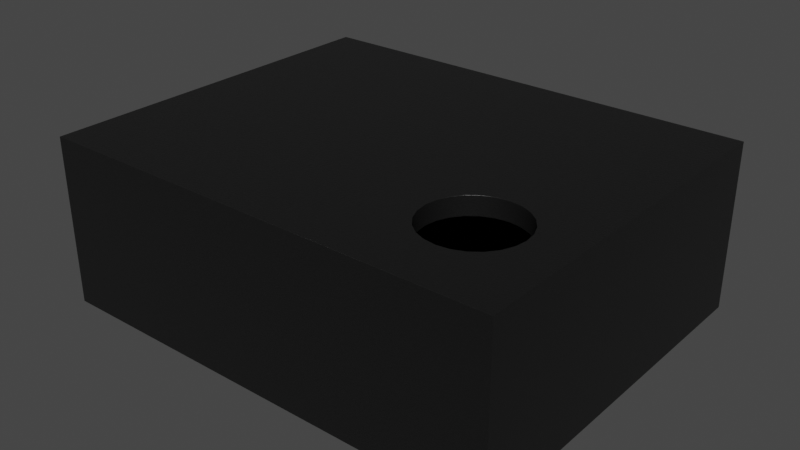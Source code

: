 # Source: LGA-8_2x2.5mm.blend  (saved by Blender 3.2.14; exported with 4.5.12 LTS)
import bpy
from mathutils import Matrix  # noqa: F401  (used for matrix-valued properties, if any)

bpy.ops.wm.read_factory_settings(use_empty=True)
scene = bpy.context.scene
scene.name = 'Scene'

# ---- collections
col_collection = bpy.data.collections.new('Collection'); scene.collection.children.link(col_collection)

# ---- materials (node trees are filled in below, after node groups)
mat_plastic_chip = bpy.data.materials.new('plastic_chip')
mat_plastic_chip.use_transparent_shadow = False
mat_plastic_chip.preview_render_type = 'CUBE'
mat_white_markings = bpy.data.materials.new('white_markings')
mat_white_markings.use_transparent_shadow = False
mat_white_markings.preview_render_type = 'FLAT'
mat_composite_darkgreen_1 = bpy.data.materials.new('composite_darkgreen_1')
mat_composite_darkgreen_1.alpha_threshold = 0.0
mat_composite_darkgreen_1.use_transparent_shadow = False
mat_composite_darkgreen_1.preview_render_type = 'CUBE'
mat_composite_darkgreen_1.use_preview_world = True
mat_composite_darkgreen_1.roughness = 0.5
mat_metal_goldpins_1 = bpy.data.materials.new('metal_goldpins_1')
mat_metal_goldpins_1.alpha_threshold = 0.0
mat_metal_goldpins_1.use_transparent_shadow = False
mat_metal_goldpins_1.preview_render_type = 'CUBE'
mat_metal_goldpins_1.diffuse_color = (0.5, 0.4018, 0.08046, 1.0)
mat_metal_goldpins_1.specular_color = (0.01, 0.05, 0.01)
mat_metal_goldpins_1.roughness = 0.5

# ---- material node trees
mat_plastic_chip.use_nodes = True; mat_plastic_chip.node_tree.nodes.clear()
_N = mat_plastic_chip.node_tree.nodes; _L = mat_plastic_chip.node_tree.links
n0 = _N.new('ShaderNodeBsdfPrincipled'); n0.name = 'Principled BSDF'; n0.location = (10, 300)
n0.distribution = 'GGX'
n0.subsurface_method = 'BURLEY'
n0.inputs[0].default_value = (0.009312, 0.009312, 0.009312, 1.0)
n0.inputs[1].default_value = 0.1372
n0.inputs[2].default_value = 0.3706
n0.inputs[3].default_value = 1.45
n0.inputs[27].default_value = (0.0, 0.0, 0.0, 1.0)
n0.inputs[28].default_value = 1.0
n1 = _N.new('ShaderNodeOutputMaterial'); n1.name = 'Material Output'; n1.location = (300, 300)
n2 = _N.new('ShaderNodeTexNoise'); n2.name = 'Noise Texture'; n2.location = (-893, 54)
n2.inputs[2].default_value = 200.0
n2.inputs[3].default_value = 3.6
n2.inputs[4].default_value = 0.8375
n3 = _N.new('ShaderNodeBump'); n3.name = 'Bump'; n3.location = (-604, -53)
n3.inputs[0].default_value = 0.08
n3.inputs[1].default_value = 1.0
n3.inputs[2].default_value = 1.0
_L.new(n0.outputs[0], n1.inputs[0])
_L.new(n2.outputs[0], n3.inputs[3])
_L.new(n3.outputs[0], n0.inputs[5])
n1.is_active_output = True
mat_white_markings.use_nodes = True; mat_white_markings.node_tree.nodes.clear()
_N = mat_white_markings.node_tree.nodes; _L = mat_white_markings.node_tree.links
n0 = _N.new('ShaderNodeOutputMaterial'); n0.name = 'Material Output'; n0.location = (300, 300)
n1 = _N.new('ShaderNodeBsdfPrincipled'); n1.name = 'Principled BSDF'; n1.location = (-34, 272)
n1.distribution = 'GGX'
n1.subsurface_method = 'BURLEY'
n1.inputs[1].default_value = 0.02
n1.inputs[2].default_value = 0.4636
n1.inputs[3].default_value = 1.4
n1.inputs[8].default_value = 1.0
n1.inputs[10].default_value = 0.3682
n1.inputs[13].default_value = 0.6591
n1.inputs[18].default_value = 0.2318
n1.inputs[20].default_value = 0.6709
n1.inputs[24].default_value = 0.1191
n1.inputs[27].default_value = (0.0, 0.0, 0.0, 1.0)
n1.inputs[28].default_value = 1.0
n2 = _N.new('ShaderNodeMapping'); n2.name = 'Mapping'; n2.location = (-1010, 265)
n2.inputs[3].default_value = (3.0, 1.0, 1.0)
n3 = _N.new('ShaderNodeTexCoord'); n3.name = 'Texture Coordinate'; n3.location = (-1250, 180)
n4 = _N.new('ShaderNodeBump'); n4.name = 'Bump'; n4.location = (-376, -99)
n4.inputs[0].default_value = 0.05
n4.inputs[1].default_value = 1.0
n4.inputs[2].default_value = 1.0
n5 = _N.new('ShaderNodeTexNoise'); n5.name = 'Noise Texture'; n5.location = (-662, 176)
n5.inputs[2].default_value = 88.0
n5.inputs[3].default_value = 10.8
n5.inputs[4].default_value = 0.9167
n5.inputs[8].default_value = 1.6
n6 = _N.new('ShaderNodeValToRGB'); n6.name = 'ColorRamp'; n6.location = (-354, 186)
while len(n6.color_ramp.elements) > 1: n6.color_ramp.elements.remove(n6.color_ramp.elements[-1])
n6.color_ramp.elements[0].position = 0.0; n6.color_ramp.elements[0].color = (0.2596, 0.2596, 0.2596, 1.0)
_e = n6.color_ramp.elements.new(1.0); _e.color = (0.6303, 0.6303, 0.6303, 1.0)
n7 = _N.new('ShaderNodeMix'); n7.name = 'Mix'; n7.location = (-204, 152)
n7.data_type = 'RGBA'
n7.inputs[0].default_value = 0.3682
n7.inputs[7].default_value = (0.2525, 0.2525, 0.2525, 1.0)
_L.new(n5.outputs[0], n6.inputs[0])
_L.new(n1.outputs[0], n0.inputs[0])
_L.new(n3.outputs[2], n2.inputs[0])
_L.new(n2.outputs[0], n5.inputs[0])
_L.new(n5.outputs[0], n4.inputs[3])
_L.new(n4.outputs[0], n1.inputs[5])
_L.new(n6.outputs[0], n7.inputs[6])
_L.new(n7.outputs[2], n1.inputs[0])
n0.is_active_output = True
mat_composite_darkgreen_1.use_nodes = True; mat_composite_darkgreen_1.node_tree.nodes.clear()
_N = mat_composite_darkgreen_1.node_tree.nodes; _L = mat_composite_darkgreen_1.node_tree.links
n0 = _N.new('ShaderNodeOutputMaterial'); n0.name = 'Material Output'; n0.location = (300, 300)
n1 = _N.new('ShaderNodeMapping'); n1.name = 'Mapping'; n1.location = (-1497, 154)
n1.inputs[3].default_value = (10.0, 10.0, 10.0)
n2 = _N.new('ShaderNodeMath'); n2.name = 'Math.001'; n2.location = (-901, 22)
n2.operation = 'MULTIPLY'
n2.inputs[1].default_value = 0.2
n2.inputs[2].default_value = 0.0
n3 = _N.new('ShaderNodeTexNoise'); n3.name = 'Noise Texture.004'; n3.location = (-996, -132)
n3.inputs[3].default_value = 5.0
n4 = _N.new('ShaderNodeBrightContrast'); n4.name = 'Bright/Contrast'; n4.location = (-795, -173)
n4.inputs[2].default_value = 0.5
n5 = _N.new('ShaderNodeTexCoord'); n5.name = 'Texture Coordinate'; n5.location = (-1748, 56)
n6 = _N.new('ShaderNodeTexNoise'); n6.name = 'Noise Texture.001'; n6.location = (-1099, 56)
n6.inputs[2].default_value = 20.0
n6.inputs[3].default_value = 1.0
n7 = _N.new('ShaderNodeMath'); n7.name = 'Math.004'; n7.location = (-360, 24)
n7.operation = 'MULTIPLY'
n7.inputs[2].default_value = 0.0
n8 = _N.new('ShaderNodeMath'); n8.name = 'Math'; n8.location = (-744, 69)
n8.inputs[1].default_value = 25.0
n8.inputs[2].default_value = 0.0
n9 = _N.new('ShaderNodeTexNoise'); n9.name = 'Noise Texture'; n9.location = (-580, 176)
n9.inputs[3].default_value = 6.0
n9.inputs[8].default_value = 0.5
n10 = _N.new('ShaderNodeMath'); n10.name = 'Math.005'; n10.location = (-137, 98)
n10.inputs[1].default_value = 0.45
n10.inputs[2].default_value = 0.0
n11 = _N.new('ShaderNodeBsdfPrincipled'); n11.name = 'Principled BSDF'; n11.location = (83, 348)
n11.width = 150
n11.subsurface_method = 'BURLEY'
n11.inputs[0].default_value = (0.003455, 0.02907, 0.00459, 1.0)
n11.inputs[2].default_value = 0.3154
n11.inputs[3].default_value = 1.45
n11.inputs[4].default_value = 0.9538
n11.inputs[8].default_value = 1.0
n11.inputs[9].default_value = (1.0, 1.0, 1.0)
n11.inputs[10].default_value = 0.01
n11.inputs[18].default_value = 0.06538
n11.inputs[19].default_value = 0.1423
n11.inputs[27].default_value = (0.0, 0.0, 0.0, 1.0)
n11.inputs[28].default_value = 1.0
_L.new(n5.outputs[0], n1.inputs[0])
_L.new(n9.outputs[0], n7.inputs[0])
_L.new(n6.outputs[0], n2.inputs[0])
_L.new(n2.outputs[0], n8.inputs[0])
_L.new(n1.outputs[0], n9.inputs[0])
_L.new(n1.outputs[0], n6.inputs[0])
_L.new(n7.outputs[0], n10.inputs[0])
_L.new(n3.outputs[0], n4.inputs[0])
_L.new(n4.outputs[0], n7.inputs[1])
_L.new(n8.outputs[0], n9.inputs[2])
_L.new(n11.outputs[0], n0.inputs[0])
n0.is_active_output = True
mat_metal_goldpins_1.use_nodes = True; mat_metal_goldpins_1.node_tree.nodes.clear()
_N = mat_metal_goldpins_1.node_tree.nodes; _L = mat_metal_goldpins_1.node_tree.links
n0 = _N.new('ShaderNodeOutputMaterial'); n0.name = 'Material Output'; n0.location = (398, 300)
n1 = _N.new('ShaderNodeBsdfPrincipled'); n1.name = 'Principled BSDF'; n1.location = (108, 300)
n1.distribution = 'GGX'
n1.subsurface_method = 'BURLEY'
n1.inputs[1].default_value = 1.0
n1.inputs[2].default_value = 0.1841
n1.inputs[3].default_value = 1.45
n1.inputs[8].default_value = 1.0
n1.inputs[10].default_value = 0.02727
n1.inputs[13].default_value = 0.475
n1.inputs[20].default_value = 0.2891
n1.inputs[24].default_value = 0.03545
n1.inputs[27].default_value = (0.0, 0.0, 0.0, 1.0)
n1.inputs[28].default_value = 1.0
n2 = _N.new('ShaderNodeMapping'); n2.name = 'Mapping'; n2.location = (-783, 233)
n2.vector_type = 'VECTOR'
n2.inputs[3].default_value = (29.8, 40.0, 1.0)
n3 = _N.new('ShaderNodeTexCoord'); n3.name = 'Texture Coordinate'; n3.location = (-1071, 295)
n4 = _N.new('ShaderNodeTexNoise'); n4.name = 'Noise Texture'; n4.location = (-553, 188)
n4.inputs[3].default_value = 13.2
n4.inputs[4].default_value = 0.8833
n4.inputs[8].default_value = 4.0
n5 = _N.new('ShaderNodeValToRGB'); n5.name = 'ColorRamp'; n5.location = (-286, 264)
while len(n5.color_ramp.elements) > 1: n5.color_ramp.elements.remove(n5.color_ramp.elements[-1])
n5.color_ramp.elements[0].position = 0.3295; n5.color_ramp.elements[0].color = (0.9756, 0.7616, 0.4151, 1.0)
_e = n5.color_ramp.elements.new(0.8); _e.color = (0.2997, 0.2211, 0.05513, 1.0)
n6 = _N.new('ShaderNodeMix'); n6.name = 'Mix'; n6.location = (-62, 180)
n6.data_type = 'RGBA'
n6.inputs[0].default_value = 0.02727
n6.inputs[7].default_value = (0.5518, 0.2626, 0.03915, 1.0)
_L.new(n1.outputs[0], n0.inputs[0])
_L.new(n2.outputs[0], n4.inputs[0])
_L.new(n3.outputs[0], n2.inputs[0])
_L.new(n4.outputs[0], n5.inputs[0])
_L.new(n5.outputs[0], n6.inputs[6])
_L.new(n6.outputs[2], n1.inputs[0])
n0.is_active_output = True

# ---- world
world_world = bpy.data.worlds.new('World'); scene.world = world_world
world_world.use_nodes = True; world_world.node_tree.nodes.clear()
_N = world_world.node_tree.nodes; _L = world_world.node_tree.links
n0 = _N.new('ShaderNodeOutputWorld'); n0.name = 'World Output'; n0.location = (300, 300)
n1 = _N.new('ShaderNodeBackground'); n1.name = 'Background'; n1.location = (10, 300)
n1.inputs[0].default_value = (0.05088, 0.05088, 0.05088, 1.0)
_L.new(n1.outputs[0], n0.inputs[0])
n0.is_active_output = True
world_world.color = (0.05088, 0.05088, 0.05088)
world_world.use_sun_shadow = False
world_world.sun_shadow_jitter_overblur = 0.0

# ---- meshes
me_shape_9_indexedfaceset = bpy.data.meshes.new('SHAPE_9_IndexedFaceSet')
me_shape_9_indexedfaceset.from_pydata([(0.3751, 0.1147, -0.315), (0.28, 0.08921, -0.315), (0.2563, 0.09904, -0.315), (0.2359, 0.1147, -0.315), (0.3055, 0.08585, -0.3543), (0.28, 0.08921, -0.3543), (0.2359, 0.1147, -0.3543), (0.2104, 0.1588, -0.3543), (-0.374, -0.1378, -4.47e-08), (-0.45, -0.1378, -4.47e-08), (-0.45, -0.1378, -0.003937), (-0.4222, -0.1656, -0.003937), (-0.412, -0.167, -0.003937), (-0.3923, -0.1617, -0.003937), (-0.3842, -0.1554, -0.003937), (-0.3779, -0.1473, -0.003937), (0.4921, -0.3937, -0.3543), (0.2202, 0.2335, -0.3543), (0.2359, 0.2539, -0.3543), (0.28, 0.2793, -0.3543), (0.3055, 0.2827, -0.3543), (0.3751, 0.2539, -0.3543), (0.4005, 0.2098, -0.3543), (0.4039, 0.1843, -0.3543), (0.4005, 0.1588, -0.3543), (0.3907, 0.1351, -0.3543), (0.3751, 0.1147, -0.3543), (0.3547, 0.09904, -0.3543), (0.3309, 0.08921, -0.3543), (0.2563, 0.09904, -0.3543), (0.2202, 0.1351, -0.3543), (0.2563, 0.2695, -0.315), (0.28, 0.2793, -0.315), (0.207, 0.1843, -0.3543), (0.2104, 0.2098, -0.3543), (0.2563, 0.2695, -0.3543), (0.3309, 0.2793, -0.3543), (0.3547, 0.2695, -0.3543), (0.3907, 0.2335, -0.3543), (-0.4921, 0.3937, -0.3543), (0.4921, 0.3937, -4.47e-08), (0.4921, 0.3937, -0.3543), (0.4921, -0.3937, -4.47e-08), (-0.4921, 0.3937, -4.47e-08), (-0.4921, -0.3937, -0.3543), (0.4528, 0.3543, -0.315), (0.4039, 0.1843, -0.315), (0.4005, 0.1588, -0.315), (0.3907, 0.1351, -0.315), (0.3547, 0.09904, -0.315), (0.3309, 0.08921, -0.315), (0.3055, 0.08585, -0.315), (0.2202, 0.1351, -0.315), (0.2104, 0.1588, -0.315), (0.207, 0.1843, -0.315), (0.2104, 0.2098, -0.315), (0.2202, 0.2335, -0.315), (0.2359, 0.2539, -0.315), (0.3055, 0.2827, -0.315), (0.3309, 0.2793, -0.315), (0.3547, 0.2695, -0.315), (0.3751, 0.2539, -0.315), (0.3907, 0.2335, -0.315), (0.4005, 0.2098, -0.315), (0.4528, -0.3543, -0.05906), (0.4528, -0.3543, -0.315), (-0.4528, -0.3543, -0.05906), (-0.4528, 0.3543, -0.315), (-0.4528, -0.3543, -0.315), (0.4528, 0.3543, -0.05906), (-0.4528, 0.3543, -0.05906), (0.2559, -0.189, -0.05906), (0.4134, -0.189, -0.05906), (0.4134, -0.2756, -0.05906), (0.2559, -0.3346, -0.05906), (0.2559, -0.2756, -0.05906), (0.4134, -0.01575, -0.05906), (0.4134, -0.0748, -0.05906), (0.4134, -0.1024, -0.05906), (0.4134, -0.1614, -0.05906), (0.2559, -0.1614, -0.05906), (0.2559, 0.07087, -0.05906), (-0.4921, -0.3937, -4.47e-08), (0.4528, -0.3543, -4.47e-08), (0.05906, -0.3543, -4.47e-08), (0.05906, -0.2165, -4.47e-08), (-0.3779, -0.1473, -4.47e-08), (-0.3842, -0.1554, -4.47e-08), (-0.3923, -0.1617, -4.47e-08), (-0.4018, -0.1656, -4.47e-08), (-0.412, -0.167, -4.47e-08), (-0.4222, -0.1656, -4.47e-08), (-0.4317, -0.1617, -4.47e-08), (-0.4398, -0.1554, -4.47e-08), (-0.4461, -0.1473, -4.47e-08), (-0.45, -0.1174, -4.47e-08), (-0.4461, -0.1079, -4.47e-08), (-0.4317, -0.0935, -4.47e-08), (-0.4222, -0.08957, -4.47e-08), (-0.412, -0.08822, -4.47e-08), (-0.3923, -0.0935, -4.47e-08), (-0.374, -0.1174, -4.47e-08), (-0.4528, -0.3543, -4.47e-08), (-0.4528, -0.2165, -4.47e-08), (-0.315, 0.2165, -4.47e-08), (-0.315, 0.3543, -4.47e-08), (0.05906, 0.2165, -4.47e-08), (0.05906, 0.3543, -4.47e-08), (-0.05906, 0.3543, -4.47e-08), (0.2559, 0.2756, -0.07874), (0.2559, 0.2756, -0.05906), (0.2559, 0.3346, -0.07874), (0.4134, 0.2756, -0.07874), (0.4134, 0.2756, -0.05906), (0.4134, 0.3346, -0.07874), (0.4134, 0.3346, -0.05906), (0.2559, 0.3346, -0.05906), (0.2559, 0.185, -0.05906), (0.2559, 0.2441, -0.05906), (0.4134, 0.185, -0.05906), (0.2559, 0.185, -0.07874), (0.4134, 0.2441, -0.07874), (0.4134, 0.2441, -0.05906), (0.2559, 0.2441, -0.07874), (0.2559, 0.09843, -0.07874), (0.2559, 0.09843, -0.05906), (0.4134, 0.09843, -0.07874), (0.4134, 0.09843, -0.05906), (0.2559, 0.1575, -0.05906), (0.2559, 0.1575, -0.07874), (0.4134, 0.1575, -0.05906), (0.2559, -0.248, -0.05906), (0.2559, -0.189, -0.07874), (0.4134, -0.248, -0.05906), (0.4134, -0.248, -0.07874), (0.4134, -0.3346, -0.07874), (0.2559, -0.3346, -0.07874), (0.4134, -0.3346, -0.05906), (0.2559, -0.0748, -0.05906), (0.2559, -0.01575, -0.05906), (0.4134, -0.0748, -0.07874), (0.2559, -0.1024, -0.07874), (0.2559, -0.1024, -0.05906), (0.4134, -0.1024, -0.07874), (0.4134, 0.07087, -0.05906), (0.4134, 0.07087, -0.07874), (0.2559, 0.01181, -0.07874), (0.2559, 0.01181, -0.05906), (0.2559, 0.07087, -0.07874), (0.4134, 0.01181, -0.05906), (0.4528, 0.2165, -4.47e-08), (0.4528, 0.3543, -4.47e-08), (0.4528, 0.3543, 0.001572), (0.315, 0.3543, 0.001572), (0.315, 0.3543, -4.47e-08), (0.315, 0.2165, -4.47e-08), (0.315, -0.2165, -4.47e-08), (0.315, -0.3543, -4.47e-08), (0.315, -0.3543, 0.001572), (0.4528, -0.2165, -4.47e-08), (0.4528, -0.2165, 0.001572), (0.315, -0.2165, 0.001572), (0.05906, -0.3543, 0.001572), (0.1969, -0.3543, -4.47e-08), (0.1969, -0.2165, -4.47e-08), (0.1969, -0.2165, 0.001572), (-0.4514, -0.1276, -4.47e-08), (-0.4398, -0.09976, -4.47e-08), (-0.4018, -0.08957, -4.47e-08), (-0.3842, -0.09976, -4.47e-08), (-0.3779, -0.1079, -4.47e-08), (-0.3726, -0.1276, -4.47e-08), (-0.374, -0.1174, -0.003937), (-0.3779, -0.1079, -0.003937), (-0.3842, -0.09976, -0.003937), (-0.4018, -0.08957, -0.003937), (-0.412, -0.08822, -0.003937), (-0.4222, -0.08957, -0.003937), (-0.4317, -0.0935, -0.003937), (-0.4514, -0.1276, -0.003937), (-0.05906, -0.3543, -4.47e-08), (-0.05906, -0.2165, -4.47e-08), (-0.05906, -0.2165, 0.001572), (-0.1969, -0.2165, -4.47e-08), (-0.1969, -0.3543, -4.47e-08), (-0.1969, -0.3543, 0.001572), (-0.4528, -0.3543, 0.001572), (-0.315, -0.3543, -4.47e-08), (-0.315, -0.3543, 0.001572), (-0.315, -0.2165, -4.47e-08), (-0.315, -0.2165, 0.001572), (-0.4528, -0.2165, 0.001572), (-0.4528, 0.3543, 0.001572), (-0.4528, 0.2165, -4.47e-08), (-0.4528, 0.2165, 0.001572), (-0.315, 0.2165, 0.001572), (-0.4528, 0.3543, -4.47e-08), (0.05906, 0.2165, 0.001572), (0.1969, 0.2165, -4.47e-08), (0.1969, 0.3543, -4.47e-08), (0.1969, 0.3543, 0.001572), (0.05906, 0.3543, 0.001572), (-0.1969, 0.2165, -4.47e-08), (-0.05906, 0.2165, 0.001572), (-0.05906, 0.2165, -4.47e-08), (-0.1969, 0.3543, 0.001572), (-0.1969, 0.3543, -4.47e-08), (0.4134, 0.185, -0.07874), (0.4134, 0.1575, -0.07874), (0.4134, -0.189, -0.07874), (0.2559, -0.248, -0.07874), (0.4134, -0.2756, -0.07874), (0.2559, -0.2756, -0.07874), (0.4134, -0.01575, -0.07874), (0.2559, -0.0748, -0.07874), (0.2559, -0.01575, -0.07874), (0.4134, -0.1614, -0.07874), (0.2559, -0.1614, -0.07874), (0.4134, 0.01181, -0.07874), (0.4528, 0.2165, 0.001572), (0.315, 0.2165, 0.001572), (0.4528, -0.3543, 0.001572), (0.1969, -0.3543, 0.001572), (0.05906, -0.2165, 0.001572), (-0.4461, -0.1473, -0.003937), (-0.4398, -0.1554, -0.003937), (-0.4317, -0.1617, -0.003937), (-0.4018, -0.1656, -0.003937), (-0.374, -0.1378, -0.003937), (-0.3726, -0.1276, -0.003937), (-0.3923, -0.0935, -0.003937), (-0.4398, -0.09976, -0.003937), (-0.4461, -0.1079, -0.003937), (-0.45, -0.1174, -0.003937), (-0.05906, -0.3543, 0.001572), (-0.1969, -0.2165, 0.001572), (-0.315, 0.3543, 0.001572), (0.1969, 0.2165, 0.001572), (-0.05906, 0.3543, 0.001572), (-0.1969, 0.2165, 0.001572)], [], [(5, 1, 51, 4), (25, 48, 47, 24), (24, 47, 46, 23), (15, 86, 8, 228), (30, 52, 3, 6), (29, 2, 1, 5), (27, 49, 0, 26), (26, 0, 48, 25), (9, 10, 179, 166), (35, 31, 57, 18), (4, 51, 50, 28), (7, 53, 52, 30), (12, 90, 89, 227), (14, 87, 86, 15), (10, 9, 94, 224), (228, 8, 171, 229), (225, 93, 92, 226), (226, 92, 91, 11), (11, 91, 90, 12), (19, 32, 31, 35), (227, 89, 88, 13), (13, 88, 87, 14), (40, 41, 39, 43), (224, 94, 93, 225), (20, 19, 39, 41, 24, 23, 22, 38, 21, 37, 36), (36, 59, 58, 20), (17, 56, 55, 34), (20, 58, 32, 19), (38, 62, 61, 21), (21, 61, 60, 37), (37, 60, 59, 36), (34, 55, 54, 33), (63, 22, 23, 46), (104, 193, 99, 168), (42, 82, 44, 16), (18, 57, 56, 17), (22, 63, 62, 38), (42, 16, 41, 40), (79, 72, 71, 80), (39, 44, 82, 43), (65, 64, 69, 45), (2, 68, 65), (2, 3, 68), (52, 68, 3), (1, 2, 65), (53, 68, 52), (51, 1, 65), (34, 33, 7, 30, 6, 29, 5, 4, 28, 27, 26, 25, 24, 41, 16, 44, 39, 19, 35, 18, 17), (50, 51, 65), (55, 67, 54), (49, 50, 65), (56, 67, 55), (0, 49, 65), (57, 67, 56), (31, 67, 57), (48, 0, 65), (47, 48, 65), (45, 46, 47), (45, 32, 58), (45, 58, 59), (45, 59, 60), (45, 60, 61), (45, 61, 62), (45, 62, 63), (45, 63, 46), (45, 47, 65), (45, 67, 32), (32, 67, 31), (68, 66, 64, 65), (66, 68, 67, 70), (70, 67, 45, 69), (75, 131, 133, 73), (75, 74, 66), (131, 75, 66), (71, 131, 66), (80, 71, 66), (64, 74, 137), (73, 64, 137), (142, 80, 66), (119, 130, 128, 117), (133, 64, 73), (138, 142, 66), (107, 108, 204, 106), (72, 64, 133), (139, 138, 66), (79, 64, 72), (54, 67, 68, 53), (147, 139, 66), (78, 64, 79), (113, 122, 118, 110), (77, 64, 78), (125, 81, 70), (128, 125, 70), (81, 125, 127, 144), (117, 128, 70), (118, 117, 70), (142, 138, 77, 78), (110, 118, 70), (139, 147, 149, 76), (116, 110, 70), (150, 155, 156, 159), (69, 130, 119), (69, 115, 116), (69, 113, 115), (69, 122, 113), (69, 119, 122), (69, 127, 130), (69, 144, 127), (66, 74, 64), (64, 144, 69), (64, 149, 144), (64, 76, 149), (64, 77, 76), (69, 116, 70), (6, 3, 2, 29), (187, 102, 82), (103, 82, 102), (92, 93, 103), (94, 103, 93), (9, 103, 94), (91, 92, 103), (90, 91, 103), (166, 82, 103), (166, 103, 9), (89, 90, 103), (184, 187, 82), (189, 87, 88), (189, 88, 89), (189, 89, 103), (86, 87, 189), (8, 86, 189), (171, 8, 189), (183, 171, 189), (183, 170, 101), (183, 101, 171), (204, 202, 183, 181), (180, 184, 82), (193, 95, 96), (193, 96, 167), (193, 167, 97), (193, 97, 98), (193, 98, 99), (202, 104, 100, 169), (155, 198, 164, 156), (104, 168, 100), (81, 147, 66, 70), (43, 95, 193), (43, 166, 95), (43, 193, 196), (202, 169, 170), (202, 170, 183), (105, 43, 196), (42, 83, 157), (42, 163, 84), (42, 180, 82), (42, 157, 163), (42, 84, 180), (187, 184, 183, 189), (180, 84, 85, 181), (104, 202, 206, 105), (159, 83, 42), (154, 199, 198, 155), (130, 208, 129, 128), (106, 204, 181, 85), (198, 106, 85, 164), (116, 111, 109, 110), (163, 157, 156, 164), (40, 154, 151), (40, 151, 150), (42, 40, 150), (42, 150, 159), (40, 43, 105), (40, 105, 206), (40, 206, 108), (40, 108, 107), (40, 107, 199), (40, 199, 154), (43, 82, 166), (110, 109, 112, 113), (113, 112, 114, 115), (115, 114, 111, 116), (118, 123, 120, 117), (117, 120, 207, 119), (119, 207, 121, 122), (122, 121, 123, 118), (128, 129, 124, 125), (125, 124, 126, 127), (127, 126, 208, 130), (72, 209, 132, 71), (178, 97, 167, 231), (71, 132, 210, 131), (131, 210, 134, 133), (133, 134, 209, 72), (137, 135, 211, 73), (73, 211, 212, 75), (75, 212, 136, 74), (74, 136, 135, 137), (139, 215, 214, 138), (138, 214, 140, 77), (77, 140, 213, 76), (76, 213, 215, 139), (78, 143, 141, 142), (142, 141, 217, 80), (80, 217, 216, 79), (79, 216, 143, 78), (149, 218, 145, 144), (144, 145, 148, 81), (81, 148, 146, 147), (147, 146, 218, 149), (151, 152, 219, 150), (154, 153, 152, 151), (155, 220, 153, 154), (150, 219, 220, 155), (157, 158, 161, 156), (83, 221, 158, 157), (159, 160, 221, 83), (156, 161, 160, 159), (163, 222, 162, 84), (164, 165, 222, 163), (85, 223, 165, 164), (84, 162, 223, 85), (177, 98, 97, 178), (174, 169, 100, 230), (189, 190, 188, 187), (172, 101, 170, 173), (176, 99, 98, 177), (233, 95, 166, 179), (230, 100, 168, 175), (175, 168, 99, 176), (101, 172, 229, 171), (173, 170, 169, 174), (181, 182, 234, 180), (231, 167, 96, 232), (232, 96, 95, 233), (183, 235, 182, 181), (184, 185, 235, 183), (180, 234, 185, 184), (102, 186, 191, 103), (187, 188, 186, 102), (103, 191, 190, 189), (193, 194, 192, 196), (104, 195, 194, 193), (198, 237, 197, 106), (105, 236, 195, 104), (196, 192, 236, 105), (106, 197, 201, 107), (199, 200, 237, 198), (239, 203, 238, 205), (107, 201, 200, 199), (204, 203, 239, 202), (108, 238, 203, 204), (206, 205, 238, 108), (202, 239, 205, 206), (112, 109, 111, 114), (207, 120, 123, 121), (126, 124, 129, 208), (134, 210, 132, 209), (135, 136, 212, 211), (140, 214, 215, 213), (216, 217, 141, 143), (218, 146, 148, 145), (220, 219, 152, 153), (158, 221, 160, 161), (162, 222, 165, 223), (185, 234, 182, 235), (231, 179, 10), (231, 10, 224), (231, 224, 225), (231, 225, 226), (231, 226, 11), (231, 11, 12), (231, 12, 227), (231, 227, 13), (231, 13, 14), (231, 14, 15), (231, 15, 228), (231, 228, 229), (231, 229, 172), (231, 172, 173), (231, 173, 174), (231, 174, 230), (231, 230, 175), (231, 175, 176), (231, 176, 177), (231, 177, 178), (231, 232, 233), (231, 233, 179), (186, 188, 190, 191), (194, 195, 236, 192), (197, 237, 200, 201), (28, 50, 49, 27), (53, 7, 33, 54)])
me_shape_9_indexedfaceset.polygons.foreach_set('use_smooth', [True] * 292)
me_shape_9_indexedfaceset.polygons.foreach_set('material_index', [0, 0, 0, 1, 0, 0, 0, 0, 1, 0, 0, 0, 1, 1, 1, 1, 1, 1, 1, 0, 1, 1, 0, 1, 0, 0, 0, 0, 0, 0, 0, 0, 0, 0, 0, 0, 0, 0, 2, 0, 0, 0, 0, 0, 0, 0, 0, 0, 0, 0, 0, 0, 0, 0, 0, 0, 0, 0, 0, 0, 0, 3, 0, 0, 0, 0, 0, 0, 0, 0, 0, 2, 2, 2, 2, 2, 2, 2, 2, 2, 2, 2, 0, 2, 2, 2, 0, 2, 2, 2, 2, 2, 2, 2, 2, 2, 2, 2, 2, 2, 0, 2, 2, 2, 2, 2, 2, 2, 2, 2, 2, 2, 2, 2, 0, 0, 0, 0, 0, 0, 0, 0, 0, 0, 0, 0, 0, 0, 0, 0, 0, 0, 0, 0, 0, 0, 0, 0, 0, 0, 0, 0, 0, 0, 0, 2, 0, 0, 0, 0, 0, 0, 0, 0, 0, 0, 0, 0, 0, 0, 0, 0, 3, 0, 0, 3, 0, 0, 0, 0, 0, 0, 0, 0, 0, 0, 0, 0, 3, 3, 3, 3, 3, 3, 3, 3, 3, 3, 3, 1, 3, 3, 3, 3, 3, 3, 3, 3, 3, 3, 3, 3, 3, 3, 3, 3, 3, 3, 3, 3, 3, 3, 3, 3, 3, 3, 3, 3, 3, 3, 3, 1, 1, 3, 1, 1, 1, 1, 1, 1, 1, 3, 1, 1, 3, 3, 3, 3, 3, 3, 3, 3, 3, 3, 3, 3, 3, 3, 3, 3, 3, 3, 3, 3, 3, 3, 3, 3, 3, 3, 3, 3, 3, 3, 3, 1, 1, 1, 1, 1, 1, 1, 1, 1, 1, 1, 1, 1, 1, 1, 1, 1, 1, 1, 1, 1, 1, 3, 3, 3, 0, 0])
_k = set([(0, 48), (0, 49), (1, 2), (1, 51), (2, 3), (3, 52), (4, 5), (4, 28), (5, 29), (6, 29), (6, 30), (7, 30), (7, 33), (8, 86), (8, 171), (9, 94), (9, 166), (10, 179), (10, 224), (11, 12), (11, 226), (12, 227), (13, 14), (13, 227), (14, 15), (15, 228), (16, 41), (16, 42), (16, 44), (17, 18), (17, 34), (18, 35), (19, 20), (19, 35), (20, 36), (21, 37), (21, 38), (22, 23), (22, 38), (23, 24), (24, 25), (25, 26), (26, 27), (27, 28), (31, 32), (31, 57), (32, 58), (33, 34), (36, 37), (39, 41), (39, 43), (39, 44), (40, 41), (40, 42), (40, 43), (42, 82), (43, 82), (44, 82), (45, 65), (45, 67), (45, 69), (46, 47), (46, 63), (47, 48), (49, 50), (50, 51), (52, 53), (53, 54), (54, 55), (55, 56), (56, 57), (58, 59), (59, 60), (60, 61), (61, 62), (62, 63), (64, 65), (64, 66), (64, 69), (65, 68), (66, 68), (66, 70), (67, 68), (67, 70), (69, 70), (71, 72), (71, 131), (71, 132), (72, 133), (72, 209), (73, 75), (73, 137), (73, 211), (74, 75), (74, 136), (74, 137), (75, 212), (76, 77), (76, 139), (76, 213), (77, 138), (77, 140), (78, 79), (78, 142), (78, 143), (79, 80), (79, 216), (80, 142), (80, 217), (81, 144), (81, 147), (81, 148), (83, 157), (83, 159), (83, 221), (84, 85), (84, 162), (84, 163), (85, 164), (85, 223), (86, 87), (87, 88), (88, 89), (89, 90), (90, 91), (91, 92), (92, 93), (93, 94), (95, 96), (95, 166), (96, 167), (97, 98), (97, 167), (98, 99), (99, 168), (100, 168), (100, 169), (101, 170), (101, 171), (102, 103), (102, 186), (102, 187), (103, 189), (103, 191), (104, 105), (104, 193), (104, 195), (105, 196), (105, 236), (106, 107), (106, 197), (106, 198), (107, 199), (107, 201), (108, 204), (108, 206), (108, 238), (109, 110), (109, 111), (109, 112), (110, 113), (110, 116), (111, 114), (111, 116), (112, 113), (112, 114), (113, 115), (114, 115), (115, 116), (117, 118), (117, 119), (117, 120), (118, 122), (118, 123), (119, 122), (119, 207), (120, 123), (120, 207), (121, 122), (121, 123), (121, 207), (124, 125), (124, 126), (124, 129), (125, 127), (125, 128), (126, 127), (126, 208), (127, 130), (128, 129), (128, 130), (129, 208), (130, 208), (131, 133), (131, 210), (132, 209), (132, 210), (133, 134), (134, 209), (134, 210), (135, 136), (135, 137), (135, 211), (136, 212), (138, 139), (138, 214), (139, 215), (140, 213), (140, 214), (141, 142), (141, 143), (141, 217), (143, 216), (144, 145), (144, 149), (145, 148), (145, 218), (146, 147), (146, 148), (146, 218), (147, 149), (149, 218), (150, 151), (150, 155), (150, 219), (151, 152), (151, 154), (152, 153), (152, 219), (153, 154), (153, 220), (154, 155), (155, 220), (156, 157), (156, 159), (156, 161), (157, 158), (158, 161), (158, 221), (159, 160), (160, 161), (160, 221), (162, 222), (162, 223), (163, 164), (163, 222), (164, 165), (165, 222), (165, 223), (169, 170), (172, 173), (172, 229), (173, 174), (174, 230), (175, 176), (175, 230), (176, 177), (177, 178), (178, 231), (179, 233), (180, 181), (180, 184), (180, 234), (181, 182), (181, 183), (182, 234), (182, 235), (183, 184), (183, 235), (184, 185), (185, 234), (185, 235), (186, 188), (186, 191), (187, 188), (187, 189), (188, 190), (189, 190), (190, 191), (192, 194), (192, 196), (192, 236), (193, 194), (193, 196), (194, 195), (195, 236), (197, 201), (197, 237), (198, 199), (198, 237), (199, 200), (200, 201), (200, 237), (202, 204), (202, 206), (202, 239), (203, 204), (203, 238), (203, 239), (205, 206), (205, 238), (205, 239), (211, 212), (213, 215), (214, 215), (216, 217), (219, 220), (224, 225), (225, 226), (228, 229), (231, 232), (232, 233)])
me_shape_9_indexedfaceset.attributes.new('sharp_edge', 'BOOLEAN', 'EDGE').data.foreach_set('value', [ (min(e.vertices), max(e.vertices)) in _k for e in me_shape_9_indexedfaceset.edges])
_uv = me_shape_9_indexedfaceset.uv_layers.new(name='UVMap')
_uv.uv.foreach_set('vector', [0.3706, 0.03407, 0.3706, 0.03407, 0.5, 0.0, 0.5, 0.0, 0.933, 0.5, 0.933, 0.5, 0.983, 0.7412, 0.983, 0.7412, 0.983, 0.7412, 0.983, 0.7412, 1.0, 1.0, 1.0, 1.0, 0.933, 0.5, 0.933, 0.5, 0.983, 0.7412, 0.983, 0.7412, 0.06699, 0.5, 0.06699, 0.5, 0.1464, 0.2929, 0.1464, 0.2929, 0.25, 0.134, 0.25, 0.134, 0.3706, 0.03407, 0.3706, 0.03407, 0.75, 0.134, 0.75, 0.134, 0.8536, 0.2929, 0.8536, 0.2929, 0.8536, 0.2929, 0.8536, 0.2929, 0.933, 0.5, 0.933, 0.5, 0.01704, 0.7412, 0.01704, 0.7412, 0.0, 1.0, 0.0, 1.0, 0.25, 0.866, 0.25, 0.866, 0.1464, 0.7071, 0.1464, 0.7071, 0.5, 0.0, 0.5, 0.0, 0.6294, 0.03407, 0.6294, 0.03407, 0.01704, 0.7412, 0.01704, 0.7412, 0.06699, 0.5, 0.06699, 0.5, 0.5, 0.0, 0.5, 0.0, 0.6294, 0.03407, 0.6294, 0.03407, 0.8536, 0.2929, 0.8536, 0.2929, 0.933, 0.5, 0.933, 0.5, 0.01704, 0.7412, 0.01704, 0.7412, 0.06699, 0.5, 0.06699, 0.5, 0.983, 0.7412, 0.983, 0.7412, 1.0, 1.0, 1.0, 1.0, 0.1464, 0.2929, 0.1464, 0.2929, 0.25, 0.134, 0.25, 0.134, 0.25, 0.134, 0.25, 0.134, 0.3706, 0.03407, 0.3706, 0.03407, 0.3706, 0.03407, 0.3706, 0.03407, 0.5, 0.0, 0.5, 0.0, 0.3706, 0.9659, 0.3706, 0.9659, 0.25, 0.866, 0.25, 0.866, 0.6294, 0.03407, 0.6294, 0.03407, 0.75, 0.134, 0.75, 0.134, 0.75, 0.134, 0.75, 0.134, 0.8536, 0.2929, 0.8536, 0.2929, 1.0, 1.0, 1.0, 0.0, 0.0, 0.0, 0.0, 1.0, 0.06699, 0.5, 0.06699, 0.5, 0.1464, 0.2929, 0.1464, 0.2929, 0.8104, 0.859, 0.7845, 0.8548, 0.0, 1.0, 1.0, 1.0, 0.9069, 0.7017, 0.9104, 0.734, 0.9069, 0.7664, 0.897, 0.7965, 0.8811, 0.8224, 0.8604, 0.8423, 0.8362, 0.8548, 0.6294, 0.9659, 0.6294, 0.9659, 0.5, 1.0, 0.5, 1.0, 0.06699, 0.5, 0.06699, 0.5, 0.01704, 0.2588, 0.01704, 0.2588, 0.5, 1.0, 0.5, 1.0, 0.3706, 0.9659, 0.3706, 0.9659, 0.933, 0.5, 0.933, 0.5, 0.8536, 0.7071, 0.8536, 0.7071, 0.8536, 0.7071, 0.8536, 0.7071, 0.75, 0.866, 0.75, 0.866, 0.75, 0.866, 0.75, 0.866, 0.6294, 0.9659, 0.6294, 0.9659, 0.01704, 0.2588, 0.01704, 0.2588, 0.0, 0.0, 0.0, 0.0, 0.983, 0.2588, 0.983, 0.2588, 1.0, 0.0, 1.0, 0.0, 0.18, 0.775, 0.04, 0.775, 0.08141, 0.388, 0.09176, 0.3863, 1.0, 1.0, 0.0, 1.0, 0.0, 0.0, 1.0, 0.0, 0.1464, 0.7071, 0.1464, 0.7071, 0.06699, 0.5, 0.06699, 0.5, 0.983, 0.2588, 0.983, 0.2588, 0.933, 0.5, 0.933, 0.5, 0.0, 1.0, 0.0, 0.0, 1.0, 0.0, 1.0, 1.0, 0.9565, 0.2722, 0.9565, 0.2333, 0.7826, 0.2333, 0.7826, 0.2722, 1.0, 0.0, 0.0, 0.0, 0.0, 1.0, 1.0, 1.0, 0.0, 0.0, 0.0, 1.0, 1.0, 1.0, 1.0, 0.0, 0.783, 0.6398, 0.0, 0.0, 1.0, 0.0, 0.783, 0.6398, 0.7605, 0.6618, 0.0, 0.0, 0.7432, 0.6906, 0.0, 0.0, 0.7605, 0.6618, 0.8092, 0.6259, 0.783, 0.6398, 1.0, 0.0, 0.7324, 0.7241, 0.0, 0.0, 0.7432, 0.6906, 0.8373, 0.6211, 0.8092, 0.6259, 1.0, 0.0, 0.7138, 0.7664, 0.0, 1.0, 0.01704, 0.7412, 0.06699, 0.5, 0.1464, 0.2929, 0.25, 0.134, 0.3706, 0.03407, 0.5, 0.0, 0.8362, 0.6133, 0.8604, 0.6258, 0.8811, 0.6456, 0.897, 0.6715, 0.9069, 0.7017, 1.0, 1.0, 1.0, 0.0, 0.0, 0.0, 0.0, 1.0, 0.7845, 0.8548, 0.7604, 0.8423, 0.7396, 0.8224, 0.7238, 0.7965, 0.8655, 0.6259, 0.8373, 0.6211, 1.0, 0.0, 0.7324, 0.796, 0.0, 1.0, 0.7286, 0.76, 0.8917, 0.6398, 0.8655, 0.6259, 1.0, 0.0, 0.7432, 0.8295, 0.0, 1.0, 0.7324, 0.796, 0.9142, 0.6618, 0.8917, 0.6398, 1.0, 0.0, 0.7605, 0.8582, 0.0, 1.0, 0.7432, 0.8295, 0.783, 0.8803, 0.0, 1.0, 0.7605, 0.8582, 0.9315, 0.6906, 0.9142, 0.6618, 1.0, 0.0, 0.9423, 0.7241, 0.9315, 0.6906, 1.0, 0.0, 1.0, 1.0, 0.946, 0.76, 0.9423, 0.7241, 1.0, 1.0, 0.8092, 0.8942, 0.8373, 0.8989, 1.0, 1.0, 0.8373, 0.8989, 0.8655, 0.8942, 1.0, 1.0, 0.8655, 0.8942, 0.8917, 0.8803, 1.0, 1.0, 0.8917, 0.8803, 0.9142, 0.8582, 1.0, 1.0, 0.9142, 0.8582, 0.9315, 0.8295, 1.0, 1.0, 0.9315, 0.8295, 0.9423, 0.796, 1.0, 1.0, 0.9423, 0.796, 0.946, 0.76, 1.0, 1.0, 0.9423, 0.7241, 1.0, 0.0, 1.0, 1.0, 0.0, 1.0, 0.8092, 0.8942, 0.8092, 0.8942, 0.0, 1.0, 0.783, 0.8803, 0.0, 0.0, 0.0, 1.0, 1.0, 1.0, 1.0, 0.0, 0.0, 1.0, 0.0, 0.0, 1.0, 0.0, 1.0, 1.0, 0.0, 1.0, 0.0, 0.0, 1.0, 0.0, 1.0, 1.0, 0.7826, 0.1111, 0.7826, 0.15, 0.9565, 0.15, 0.9565, 0.1111, 0.7826, 0.1111, 0.7826, 0.02778, 0.0, 0.0, 0.7826, 0.15, 0.7826, 0.1111, 0.0, 0.0, 0.7826, 0.2333, 0.7826, 0.15, 0.0, 0.0, 0.7826, 0.2722, 0.7826, 0.2333, 0.0, 0.0, 1.0, 0.0, 0.7826, 0.02778, 0.9565, 0.02778, 0.9565, 0.1111, 1.0, 0.0, 0.9565, 0.02778, 0.7826, 0.3556, 0.7826, 0.2722, 0.0, 0.0, 0.9565, 0.7611, 0.9565, 0.7222, 0.7826, 0.7222, 0.7826, 0.7611, 0.9565, 0.15, 1.0, 0.0, 0.9565, 0.1111, 0.7826, 0.3944, 0.7826, 0.3556, 0.0, 0.0, 0.56, 0.95, 0.44, 0.95, 0.44, 0.775, 0.56, 0.775, 0.9565, 0.2333, 1.0, 0.0, 0.9565, 0.15, 0.7826, 0.4778, 0.7826, 0.3944, 0.0, 0.0, 0.9565, 0.2722, 1.0, 0.0, 0.9565, 0.2333, 0.7286, 0.76, 0.0, 1.0, 0.0, 0.0, 0.7324, 0.7241, 0.7826, 0.5167, 0.7826, 0.4778, 0.0, 0.0, 0.9565, 0.3556, 1.0, 0.0, 0.9565, 0.2722, 0.9565, 0.8889, 0.9565, 0.8444, 0.7826, 0.8444, 0.7826, 0.8889, 0.9565, 0.3944, 1.0, 0.0, 0.9565, 0.3556, 0.7826, 0.6389, 0.7826, 0.6, 0.0, 1.0, 0.7826, 0.7222, 0.7826, 0.6389, 0.0, 1.0, 0.7826, 0.6, 0.7826, 0.6389, 0.9565, 0.6389, 0.9565, 0.6, 0.7826, 0.7611, 0.7826, 0.7222, 0.0, 1.0, 0.7826, 0.8444, 0.7826, 0.7611, 0.0, 1.0, 0.7826, 0.3556, 0.7826, 0.3944, 0.9565, 0.3944, 0.9565, 0.3556, 0.7826, 0.8889, 0.7826, 0.8444, 0.0, 1.0, 0.7826, 0.4778, 0.7826, 0.5167, 0.9565, 0.5167, 0.9565, 0.4778, 0.7826, 0.9722, 0.7826, 0.8889, 0.0, 1.0, 0.96, 0.775, 0.82, 0.775, 0.82, 0.225, 0.96, 0.225, 1.0, 1.0, 0.9565, 0.7222, 0.9565, 0.7611, 1.0, 1.0, 0.9565, 0.9722, 0.7826, 0.9722, 1.0, 1.0, 0.9565, 0.8889, 0.9565, 0.9722, 1.0, 1.0, 0.9565, 0.8444, 0.9565, 0.8889, 1.0, 1.0, 0.9565, 0.7611, 0.9565, 0.8444, 1.0, 1.0, 0.9565, 0.6389, 0.9565, 0.7222, 1.0, 1.0, 0.9565, 0.6, 0.9565, 0.6389, 0.0, 0.0, 0.7826, 0.02778, 1.0, 0.0, 1.0, 0.0, 0.9565, 0.6, 1.0, 1.0, 1.0, 0.0, 0.9565, 0.5167, 0.9565, 0.6, 1.0, 0.0, 0.9565, 0.4778, 0.9565, 0.5167, 1.0, 0.0, 0.9565, 0.3944, 0.9565, 0.4778, 1.0, 1.0, 0.7826, 0.9722, 0.0, 1.0, 0.1464, 0.2929, 0.1464, 0.2929, 0.25, 0.134, 0.25, 0.134, 0.18, 0.05, 0.04, 0.05, 0.0, 0.0, 0.04, 0.225, 0.0, 0.0, 0.04, 0.05, 0.06141, 0.2947, 0.05312, 0.3026, 0.04, 0.225, 0.04676, 0.313, 0.04, 0.225, 0.05312, 0.3026, 0.04277, 0.325, 0.04, 0.225, 0.04676, 0.313, 0.07105, 0.2897, 0.06141, 0.2947, 0.04, 0.225, 0.08141, 0.288, 0.07105, 0.2897, 0.04, 0.225, 0.04141, 0.338, 0.0, 0.0, 0.04, 0.225, 0.04141, 0.338, 0.04, 0.225, 0.04277, 0.325, 0.09176, 0.2897, 0.08141, 0.288, 0.04, 0.225, 0.3, 0.05, 0.18, 0.05, 0.0, 0.0, 0.18, 0.225, 0.1097, 0.3026, 0.1014, 0.2947, 0.18, 0.225, 0.1014, 0.2947, 0.09176, 0.2897, 0.18, 0.225, 0.09176, 0.2897, 0.04, 0.225, 0.116, 0.313, 0.1097, 0.3026, 0.18, 0.225, 0.12, 0.325, 0.116, 0.313, 0.18, 0.225, 0.1214, 0.338, 0.12, 0.325, 0.18, 0.225, 0.3, 0.225, 0.1214, 0.338, 0.18, 0.225, 0.3, 0.225, 0.116, 0.363, 0.12, 0.3509, 0.3, 0.225, 0.12, 0.3509, 0.1214, 0.338, 0.44, 0.775, 0.3, 0.775, 0.3, 0.225, 0.44, 0.225, 0.44, 0.05, 0.3, 0.05, 0.0, 0.0, 0.04, 0.775, 0.04277, 0.3509, 0.04676, 0.363, 0.04, 0.775, 0.04676, 0.363, 0.05312, 0.3733, 0.04, 0.775, 0.05312, 0.3733, 0.06141, 0.3813, 0.04, 0.775, 0.06141, 0.3813, 0.07105, 0.3863, 0.04, 0.775, 0.07105, 0.3863, 0.08141, 0.388, 0.3, 0.775, 0.18, 0.775, 0.1014, 0.3813, 0.1097, 0.3733, 0.82, 0.775, 0.7, 0.775, 0.7, 0.225, 0.82, 0.225, 0.18, 0.775, 0.09176, 0.3863, 0.1014, 0.3813, 0.7826, 0.6, 0.7826, 0.5167, 0.0, 0.0, 0.0, 1.0, 0.0, 1.0, 0.04277, 0.3509, 0.04, 0.775, 0.0, 1.0, 0.04141, 0.338, 0.04277, 0.3509, 0.0, 1.0, 0.04, 0.775, 0.04, 0.95, 0.3, 0.775, 0.1097, 0.3733, 0.116, 0.363, 0.3, 0.775, 0.116, 0.363, 0.3, 0.225, 0.18, 0.95, 0.0, 1.0, 0.04, 0.95, 1.0, 0.0, 0.96, 0.05, 0.82, 0.05, 1.0, 0.0, 0.7, 0.05, 0.56, 0.05, 1.0, 0.0, 0.44, 0.05, 0.0, 0.0, 1.0, 0.0, 0.82, 0.05, 0.7, 0.05, 1.0, 0.0, 0.56, 0.05, 0.44, 0.05, 0.18, 0.05, 0.3, 0.05, 0.3, 0.225, 0.18, 0.225, 0.44, 0.05, 0.56, 0.05, 0.56, 0.225, 0.44, 0.225, 0.18, 0.775, 0.3, 0.775, 0.3, 0.95, 0.18, 0.95, 0.96, 0.225, 0.96, 0.05, 1.0, 0.0, 0.82, 0.95, 0.7, 0.95, 0.7, 0.775, 0.82, 0.775, 1.0, 1.0, 1.0, 0.0, 0.0, 0.0, 0.0, 1.0, 0.56, 0.775, 0.44, 0.775, 0.44, 0.225, 0.56, 0.225, 0.7, 0.775, 0.56, 0.775, 0.56, 0.225, 0.7, 0.225, 1.0, 1.0, 1.0, 0.0, 0.0, 0.0, 0.0, 1.0, 0.7, 0.05, 0.82, 0.05, 0.82, 0.225, 0.7, 0.225, 1.0, 1.0, 0.82, 0.95, 0.96, 0.95, 1.0, 1.0, 0.96, 0.95, 0.96, 0.775, 1.0, 0.0, 1.0, 1.0, 0.96, 0.775, 1.0, 0.0, 0.96, 0.775, 0.96, 0.225, 1.0, 1.0, 0.0, 1.0, 0.18, 0.95, 1.0, 1.0, 0.18, 0.95, 0.3, 0.95, 1.0, 1.0, 0.3, 0.95, 0.44, 0.95, 1.0, 1.0, 0.44, 0.95, 0.56, 0.95, 1.0, 1.0, 0.56, 0.95, 0.7, 0.95, 1.0, 1.0, 0.7, 0.95, 0.82, 0.95, 0.0, 1.0, 0.0, 0.0, 0.04141, 0.338, 0.0, 1.0, 0.0, 0.0, 1.0, 0.0, 1.0, 1.0, 0.0, 1.0, 0.0, 0.0, 1.0, 0.0, 1.0, 1.0, 1.0, 1.0, 1.0, 0.0, 0.0, 0.0, 0.0, 1.0, 1.0, 1.0, 1.0, 0.0, 0.0, 0.0, 0.0, 1.0, 0.0, 1.0, 0.0, 0.0, 1.0, 0.0, 1.0, 1.0, 0.0, 1.0, 0.0, 0.0, 1.0, 0.0, 1.0, 1.0, 1.0, 1.0, 1.0, 0.0, 0.0, 0.0, 0.0, 1.0, 1.0, 1.0, 1.0, 0.0, 0.0, 0.0, 0.0, 1.0, 0.0, 1.0, 0.0, 0.0, 1.0, 0.0, 1.0, 1.0, 0.0, 1.0, 0.0, 0.0, 1.0, 0.0, 1.0, 1.0, 1.0, 1.0, 1.0, 0.0, 0.0, 0.0, 0.0, 1.0, 0.25, 0.866, 0.25, 0.866, 0.1464, 0.7071, 0.1464, 0.7071, 1.0, 1.0, 1.0, 0.0, 0.0, 0.0, 0.0, 1.0, 0.0, 1.0, 0.0, 0.0, 1.0, 0.0, 1.0, 1.0, 0.0, 1.0, 0.0, 0.0, 1.0, 0.0, 1.0, 1.0, 0.0, 1.0, 0.0, 0.0, 1.0, 0.0, 1.0, 1.0, 1.0, 1.0, 1.0, 0.0, 0.0, 0.0, 0.0, 1.0, 1.0, 1.0, 1.0, 0.0, 0.0, 0.0, 0.0, 1.0, 0.0, 1.0, 0.0, 0.0, 1.0, 0.0, 1.0, 1.0, 1.0, 1.0, 1.0, 0.0, 0.0, 0.0, 0.0, 1.0, 0.0, 1.0, 0.0, 0.0, 1.0, 0.0, 1.0, 1.0, 0.0, 1.0, 0.0, 0.0, 1.0, 0.0, 1.0, 1.0, 1.0, 1.0, 1.0, 0.0, 0.0, 0.0, 0.0, 1.0, 1.0, 1.0, 1.0, 0.0, 0.0, 0.0, 0.0, 1.0, 1.0, 1.0, 1.0, 0.0, 0.0, 0.0, 0.0, 1.0, 0.0, 1.0, 0.0, 0.0, 1.0, 0.0, 1.0, 1.0, 0.0, 1.0, 0.0, 0.0, 1.0, 0.0, 1.0, 1.0, 0.0, 1.0, 0.0, 0.0, 1.0, 0.0, 1.0, 1.0, 1.0, 1.0, 1.0, 0.0, 0.0, 0.0, 0.0, 1.0, 1.0, 1.0, 1.0, 0.0, 0.0, 0.0, 0.0, 1.0, 0.0, 1.0, 0.0, 0.0, 1.0, 0.0, 1.0, 1.0, 1.0, 1.0, 1.0, 0.0, 0.0, 0.0, 0.0, 1.0, 0.0, 1.0, 0.0, 0.0, 1.0, 0.0, 1.0, 1.0, 0.0, 1.0, 0.0, 0.0, 1.0, 0.0, 1.0, 1.0, 1.0, 1.0, 1.0, 0.0, 0.0, 0.0, 0.0, 1.0, 0.0, 1.0, 0.0, 0.0, 1.0, 0.0, 1.0, 1.0, 1.0, 1.0, 1.0, 0.0, 0.0, 0.0, 0.0, 1.0, 1.0, 1.0, 1.0, 0.0, 0.0, 0.0, 0.0, 1.0, 0.0, 1.0, 0.0, 0.0, 1.0, 0.0, 1.0, 1.0, 1.0, 1.0, 1.0, 0.0, 0.0, 0.0, 0.0, 1.0, 1.0, 1.0, 1.0, 0.0, 0.0, 0.0, 0.0, 1.0, 0.0, 1.0, 0.0, 0.0, 1.0, 0.0, 1.0, 1.0, 0.0, 1.0, 0.0, 0.0, 1.0, 0.0, 1.0, 1.0, 0.3706, 0.9659, 0.3706, 0.9659, 0.25, 0.866, 0.25, 0.866, 0.8536, 0.7071, 0.8536, 0.7071, 0.75, 0.866, 0.75, 0.866, 1.0, 1.0, 1.0, 0.0, 0.0, 0.0, 0.0, 1.0, 0.983, 0.2588, 0.983, 0.2588, 0.933, 0.5, 0.933, 0.5, 0.5, 1.0, 0.5, 1.0, 0.3706, 0.9659, 0.3706, 0.9659, 0.01704, 0.2588, 0.01704, 0.2588, 0.0, 0.0, 0.0, 0.0, 0.75, 0.866, 0.75, 0.866, 0.6294, 0.9659, 0.6294, 0.9659, 0.6294, 0.9659, 0.6294, 0.9659, 0.5, 1.0, 0.5, 1.0, 0.983, 0.2588, 0.983, 0.2588, 1.0, 0.0, 1.0, 0.0, 0.933, 0.5, 0.933, 0.5, 0.8536, 0.7071, 0.8536, 0.7071, 1.0, 1.0, 1.0, 0.0, 0.0, 0.0, 0.0, 1.0, 0.1464, 0.7071, 0.1464, 0.7071, 0.06699, 0.5, 0.06699, 0.5, 0.06699, 0.5, 0.06699, 0.5, 0.01704, 0.2588, 0.01704, 0.2588, 0.0, 1.0, 0.0, 0.0, 1.0, 0.0, 1.0, 1.0, 0.0, 1.0, 0.0, 0.0, 1.0, 0.0, 1.0, 1.0, 1.0, 1.0, 1.0, 0.0, 0.0, 0.0, 0.0, 1.0, 0.0, 1.0, 0.0, 0.0, 1.0, 0.0, 1.0, 1.0, 1.0, 1.0, 1.0, 0.0, 0.0, 0.0, 0.0, 1.0, 0.0, 1.0, 0.0, 0.0, 1.0, 0.0, 1.0, 1.0, 0.0, 1.0, 0.0, 0.0, 1.0, 0.0, 1.0, 1.0, 1.0, 1.0, 1.0, 0.0, 0.0, 0.0, 0.0, 1.0, 1.0, 1.0, 1.0, 0.0, 0.0, 0.0, 0.0, 1.0, 1.0, 1.0, 1.0, 0.0, 0.0, 0.0, 0.0, 1.0, 0.0, 1.0, 0.0, 0.0, 1.0, 0.0, 1.0, 1.0, 0.0, 1.0, 0.0, 0.0, 1.0, 0.0, 1.0, 1.0, 1.0, 1.0, 1.0, 0.0, 0.0, 0.0, 0.0, 1.0, 0.0, 0.0, 1.0, 0.0, 1.0, 1.0, 0.0, 1.0, 0.0, 1.0, 0.0, 0.0, 1.0, 0.0, 1.0, 1.0, 1.0, 1.0, 1.0, 0.0, 0.0, 0.0, 0.0, 1.0, 1.0, 1.0, 1.0, 0.0, 0.0, 0.0, 0.0, 1.0, 0.0, 1.0, 0.0, 0.0, 1.0, 0.0, 1.0, 1.0, 0.0, 1.0, 0.0, 0.0, 1.0, 0.0, 1.0, 1.0, 1.0, 0.0, 0.0, 0.0, 0.0, 1.0, 1.0, 1.0, 1.0, 0.0, 0.0, 0.0, 0.0, 1.0, 1.0, 1.0, 1.0, 0.0, 0.0, 0.0, 0.0, 1.0, 1.0, 1.0, 1.0, 0.0, 0.0, 0.0, 0.0, 1.0, 1.0, 1.0, 1.0, 0.0, 0.0, 0.0, 0.0, 1.0, 1.0, 1.0, 1.0, 0.0, 0.0, 0.0, 0.0, 1.0, 1.0, 1.0, 1.0, 0.0, 0.0, 0.0, 0.0, 1.0, 1.0, 1.0, 1.0, 0.0, 0.0, 0.0, 0.0, 1.0, 1.0, 1.0, 0.0, 0.0, 1.0, 0.0, 1.0, 1.0, 0.0, 1.0, 0.0, 0.0, 1.0, 0.0, 1.0, 1.0, 0.0, 1.0, 0.0, 0.0, 1.0, 0.0, 1.0, 1.0, 0.0, 1.0, 0.0, 0.0, 1.0, 0.0, 1.0, 1.0, 0.0, 1.0, 0.1464, 0.8536, 0.0, 0.5, 0.01704, 0.3706, 0.1464, 0.8536, 0.01704, 0.3706, 0.06699, 0.25, 0.1464, 0.8536, 0.06699, 0.25, 0.1464, 0.1464, 0.1464, 0.8536, 0.1464, 0.1464, 0.25, 0.06699, 0.1464, 0.8536, 0.25, 0.06699, 0.3706, 0.01704, 0.1464, 0.8536, 0.3706, 0.01704, 0.5, 0.0, 0.1464, 0.8536, 0.5, 0.0, 0.6294, 0.01704, 0.1464, 0.8536, 0.6294, 0.01704, 0.75, 0.06699, 0.1464, 0.8536, 0.75, 0.06699, 0.8536, 0.1464, 0.1464, 0.8536, 0.8536, 0.1464, 0.933, 0.25, 0.1464, 0.8536, 0.933, 0.25, 0.983, 0.3706, 0.1464, 0.8536, 0.983, 0.3706, 1.0, 0.5, 0.1464, 0.8536, 1.0, 0.5, 0.983, 0.6294, 0.1464, 0.8536, 0.983, 0.6294, 0.933, 0.75, 0.1464, 0.8536, 0.933, 0.75, 0.8536, 0.8536, 0.1464, 0.8536, 0.8536, 0.8536, 0.75, 0.933, 0.1464, 0.8536, 0.75, 0.933, 0.6294, 0.983, 0.1464, 0.8536, 0.6294, 0.983, 0.5, 1.0, 0.1464, 0.8536, 0.5, 1.0, 0.3706, 0.983, 0.1464, 0.8536, 0.3706, 0.983, 0.25, 0.933, 0.1464, 0.8536, 0.06699, 0.75, 0.01704, 0.6294, 0.1464, 0.8536, 0.01704, 0.6294, 0.0, 0.5, 0.0, 0.0, 1.0, 0.0, 1.0, 1.0, 0.0, 1.0, 0.0, 0.0, 0.0, 1.0, 1.0, 1.0, 1.0, 0.0, 0.0, 0.0, 1.0, 0.0, 1.0, 1.0, 0.0, 1.0, 0.6294, 0.03407, 0.6294, 0.03407, 0.75, 0.134, 0.75, 0.134, 0.01704, 0.7412, 0.01704, 0.7412, 0.0, 1.0, 0.0, 1.0])
me_shape_9_indexedfaceset.materials.append(mat_plastic_chip)
me_shape_9_indexedfaceset.materials.append(mat_white_markings)
me_shape_9_indexedfaceset.materials.append(mat_composite_darkgreen_1)
me_shape_9_indexedfaceset.materials.append(mat_metal_goldpins_1)
me_shape_9_indexedfaceset.update()
me_shape_9_indexedfaceset.normals_split_custom_set([tuple(v) for v in zip(*[iter([0.2588, 0.9659, 0.0, 0.2588, 0.9659, 0.0, 5.741e-08, 1.0, 0.0, 5.741e-08, 1.0, 0.0, -0.866, 0.5, 0.0, -0.866, 0.5, 0.0, -0.9659, 0.2588, 0.0, -0.9659, 0.2588, 0.0, -0.9659, 0.2588, 0.0, -0.9659, 0.2588, 0.0, -1.0, 0.0, 0.0, -1.0, 0.0, 0.0, -0.866, 0.5, 0.0, -0.866, 0.5, 0.0, -0.9659, 0.2588, 0.0, -0.9659, 0.2588, 0.0, 0.866, 0.5, 0.0, 0.866, 0.5, 0.0, 0.7071, 0.7071, 0.0, 0.7071, 0.7071, 0.0, 0.5, 0.866, 0.0, 0.5, 0.866, 0.0, 0.2588, 0.9659, 0.0, 0.2588, 0.9659, 0.0, -0.5, 0.866, 0.0, -0.5, 0.866, 0.0, -0.7071, 0.7071, 0.0, -0.7071, 0.7071, 0.0, -0.7071, 0.7071, 0.0, -0.7071, 0.7071, 0.0, -0.866, 0.5, 0.0, -0.866, 0.5, 0.0, 0.9659, 0.2588, 0.0, 0.9659, 0.2588, 0.0, 1.0, -1.961e-07, 0.0, 1.0, -1.961e-07, 0.0, 0.5, -0.866, 0.0, 0.5, -0.866, 0.0, 0.7071, -0.7071, 0.0, 0.7071, -0.7071, 0.0, 5.741e-08, 1.0, 0.0, 5.741e-08, 1.0, 0.0, -0.2588, 0.9659, 0.0, -0.2588, 0.9659, 0.0, 0.9659, 0.2588, 0.0, 0.9659, 0.2588, 0.0, 0.866, 0.5, 0.0, 0.866, 0.5, 0.0, 1.818e-07, 1.0, 0.0, 1.818e-07, 1.0, 0.0, -0.2588, 0.9659, 0.0, -0.2588, 0.9659, 0.0, -0.7071, 0.7071, 0.0, -0.7071, 0.7071, 0.0, -0.866, 0.5, 0.0, -0.866, 0.5, 0.0, 0.9659, 0.2588, 0.0, 0.9659, 0.2588, 0.0, 0.866, 0.5, 0.0, 0.866, 0.5, 0.0, -0.9659, 0.2588, 0.0, -0.9659, 0.2588, 0.0, -1.0, -1.961e-07, 0.0, -1.0, -1.961e-07, 0.0, 0.7071, 0.7071, 0.0, 0.7071, 0.7071, 0.0, 0.5, 0.866, 0.0, 0.5, 0.866, 0.0, 0.5, 0.866, 0.0, 0.5, 0.866, 0.0, 0.2588, 0.9659, 0.0, 0.2588, 0.9659, 0.0, 0.2588, 0.9659, 0.0, 0.2588, 0.9659, 0.0, 1.818e-07, 1.0, 0.0, 1.818e-07, 1.0, 0.0, 0.2588, -0.9659, 0.0, 0.2588, -0.9659, 0.0, 0.5, -0.866, 0.0, 0.5, -0.866, 0.0, -0.2588, 0.9659, 0.0, -0.2588, 0.9659, 0.0, -0.5, 0.866, 0.0, -0.5, 0.866, 0.0, -0.5, 0.866, 0.0, -0.5, 0.866, 0.0, -0.7071, 0.7071, 0.0, -0.7071, 0.7071, 0.0, 0.0, 1.0, 0.0, 0.0, 1.0, 0.0, 0.0, 1.0, 0.0, 0.0, 1.0, 0.0, 0.866, 0.5, 0.0, 0.866, 0.5, 0.0, 0.7071, 0.7071, 0.0, 0.7071, 0.7071, 0.0, -5.977e-08, 0.0, -1.0, -5.018e-08, 0.0, -1.0, -4.968e-09, 0.0, -1.0, -4.546e-08, 0.0, -1.0, -3.641e-09, 0.0, -1.0, -5.977e-08, 0.0, -1.0, -5.977e-08, 0.0, -1.0, -5.977e-08, 0.0, -1.0, -5.977e-08, 0.0, -1.0, -5.977e-08, 0.0, -1.0, -5.977e-08, 0.0, -1.0, -0.2588, -0.9659, 0.0, -0.2588, -0.9659, 0.0, 5.741e-08, -1.0, 0.0, 5.741e-08, -1.0, 0.0, 0.866, -0.5, 0.0, 0.866, -0.5, 0.0, 0.9659, -0.2588, 0.0, 0.9659, -0.2588, 0.0, 5.741e-08, -1.0, 0.0, 5.741e-08, -1.0, 0.0, 0.2588, -0.9659, 0.0, 0.2588, -0.9659, 0.0, -0.866, -0.5, 0.0, -0.866, -0.5, 0.0, -0.7071, -0.7071, 0.0, -0.7071, -0.7071, 0.0, -0.7071, -0.7071, 0.0, -0.7071, -0.7071, 0.0, -0.5, -0.866, 0.0, -0.5, -0.866, 0.0, -0.5, -0.866, 0.0, -0.5, -0.866, 0.0, -0.2588, -0.9659, 0.0, -0.2588, -0.9659, 0.0, 0.9659, -0.2588, 0.0, 0.9659, -0.2588, 0.0, 1.0, 0.0, 0.0, 1.0, 0.0, 0.0, -0.9659, -0.2588, 0.0, -0.9659, -0.2588, 0.0, -1.0, 0.0, 0.0, -1.0, 0.0, 0.0, -1.156e-14, 0.0, 1.0, 9.474e-15, 0.0, 1.0, -1.19e-13, 0.0, 1.0, 9.903e-15, 0.0, 1.0, 0.0, -1.0, 0.0, 0.0, -1.0, 0.0, 0.0, -1.0, 0.0, 0.0, -1.0, 0.0, 0.7071, -0.7071, 0.0, 0.7071, -0.7071, 0.0, 0.866, -0.5, 0.0, 0.866, -0.5, 0.0, -0.9659, -0.2588, 0.0, -0.9659, -0.2588, 0.0, -0.866, -0.5, 0.0, -0.866, -0.5, 0.0, 1.0, 0.0, 0.0, 1.0, 0.0, 0.0, 1.0, 0.0, 0.0, 1.0, 0.0, 0.0, 0.0, 0.0, -1.0, -1.987e-08, 0.0, -1.0, 6.335e-09, 0.0, -1.0, 0.0, 0.0, -1.0, -1.0, 0.0, 0.0, -1.0, 0.0, 0.0, -1.0, 0.0, 0.0, -1.0, 0.0, 0.0, -1.0, 0.0, 0.0, -1.0, 0.0, 0.0, -1.0, 0.0, 0.0, -1.0, 0.0, 0.0, 0.0, 0.0, 1.0, -2.719e-08, 0.0, 1.0, 7.457e-08, 0.0, 1.0, 0.0, 0.0, 1.0, 0.0, 0.0, 1.0, -2.719e-08, 0.0, 1.0, -7.611e-07, 0.0, 1.0, -2.719e-08, 0.0, 1.0, 0.0, 0.0, 1.0, 0.0, 0.0, 1.0, 0.0, 0.0, 1.0, 7.457e-08, 0.0, 1.0, -5.497e-07, 0.0, 1.0, -2.719e-08, 0.0, 1.0, -7.611e-07, 0.0, 1.0, 0.0, 0.0, 1.0, 0.0, 0.0, 1.0, 7.457e-08, 0.0, 1.0, 6.901e-10, 0.0, -1.0, 6.901e-10, 0.0, -1.0, 6.901e-10, 0.0, -1.0, 6.901e-10, 0.0, -1.0, 6.901e-10, 0.0, -1.0, 6.901e-10, 0.0, -1.0, 6.901e-10, 0.0, -1.0, 6.901e-10, 0.0, -1.0, 6.901e-10, 0.0, -1.0, 6.901e-10, 0.0, -1.0, 6.901e-10, 0.0, -1.0, 6.901e-10, 0.0, -1.0, -3.641e-09, 0.0, -1.0, -4.546e-08, 0.0, -1.0, 6.901e-10, 0.0, -1.0, 6.901e-10, 0.0, -1.0, -4.968e-09, 0.0, -1.0, -5.018e-08, 0.0, -1.0, 6.901e-10, 0.0, -1.0, 6.901e-10, 0.0, -1.0, 6.901e-10, 0.0, -1.0, 0.0, 0.0, 1.0, 0.0, 0.0, 1.0, 7.457e-08, 0.0, 1.0, 2.084e-07, 0.0, 1.0, 1.026e-08, 0.0, 1.0, 1.826e-07, 0.0, 1.0, 0.0, 0.0, 1.0, 0.0, 0.0, 1.0, 7.457e-08, 0.0, 1.0, 0.0, 0.0, 1.0, 1.026e-08, 0.0, 1.0, 2.084e-07, 0.0, 1.0, 0.0, 0.0, 1.0, 0.0, 0.0, 1.0, 7.457e-08, 0.0, 1.0, 0.0, 0.0, 1.0, 1.026e-08, 0.0, 1.0, 0.0, 0.0, 1.0, 0.0, 0.0, 1.0, 1.026e-08, 0.0, 1.0, 0.0, 0.0, 1.0, 3.654e-06, 0.0, 1.0, 0.0, 0.0, 1.0, 7.457e-08, 0.0, 1.0, 8.995e-07, 0.0, 1.0, 3.654e-06, 0.0, 1.0, 7.457e-08, 0.0, 1.0, -6.36e-09, 0.0, 1.0, 4.609e-06, 0.0, 1.0, 8.995e-07, 0.0, 1.0, -6.36e-09, 0.0, 1.0, 1.146e-07, 0.0, 1.0, 1.022e-06, 0.0, 1.0, -6.36e-09, 0.0, 1.0, 1.022e-06, 0.0, 1.0, -4.068e-07, 0.0, 1.0, -6.36e-09, 0.0, 1.0, -4.068e-07, 0.0, 1.0, 6.036e-07, 0.0, 1.0, -6.36e-09, 0.0, 1.0, 6.036e-07, 0.0, 1.0, -3.704e-07, 0.0, 1.0, -6.36e-09, 0.0, 1.0, -3.704e-07, 0.0, 1.0, -1.578e-07, 0.0, 1.0, -6.36e-09, 0.0, 1.0, -1.578e-07, 0.0, 1.0, -1.531e-06, 0.0, 1.0, -6.36e-09, 0.0, 1.0, -1.531e-06, 0.0, 1.0, 4.609e-06, 0.0, 1.0, -6.36e-09, 0.0, 1.0, 8.995e-07, 0.0, 1.0, 7.457e-08, 0.0, 1.0, -6.36e-09, 0.0, 1.0, 1.026e-08, 0.0, 1.0, 1.146e-07, 0.0, 1.0, 1.146e-07, 0.0, 1.0, 1.026e-08, 0.0, 1.0, 0.0, 0.0, 1.0, 0.0, 1.0, 0.0, 0.0, 1.0, 0.0, 0.0, 1.0, 0.0, 0.0, 1.0, 0.0, 1.0, 0.0, 0.0, 1.0, 0.0, 0.0, 1.0, 0.0, 0.0, 1.0, 0.0, 0.0, 0.0, -1.0, 0.0, 0.0, -1.0, 0.0, 0.0, -1.0, 0.0, 0.0, -1.0, 0.0, 0.0, 0.0, -1.0, 8.121e-09, 0.0, -1.0, -2.369e-07, 0.0, -1.0, 0.0, 0.0, -1.0, 0.0, 0.0, -1.0, 0.0, 0.0, -1.0, -8.581e-09, 0.0, -1.0, 8.121e-09, 0.0, -1.0, 0.0, 0.0, -1.0, -8.581e-09, 0.0, -1.0, 6.335e-09, 0.0, -1.0, 8.121e-09, 0.0, -1.0, -8.581e-09, 0.0, -1.0, 0.0, 0.0, -1.0, 6.335e-09, 0.0, -1.0, -8.581e-09, 0.0, -1.0, -1.663e-08, 0.0, -1.0, 0.0, 0.0, -1.0, 0.0, 0.0, -1.0, 0.0, 0.0, -1.0, -1.663e-08, 0.0, -1.0, 0.0, 0.0, -1.0, 0.0, 0.0, -1.0, 0.0, 0.0, -1.0, -8.581e-09, 0.0, -1.0, -3.883e-07, 0.0, -1.0, 9.817e-08, 0.0, -1.0, 0.0, 0.0, -1.0, 0.0, 0.0, -1.0, -2.369e-07, 0.0, -1.0, -1.663e-08, 0.0, -1.0, 0.0, 0.0, -1.0, -3.677e-08, 0.0, -1.0, 0.0, 0.0, -1.0, -8.581e-09, 0.0, -1.0, 0.0, 0.0, 1.0, 0.0, 0.0, 1.0, 0.0, 0.0, 1.0, 0.0, 0.0, 1.0, -1.987e-08, 0.0, -1.0, -1.663e-08, 0.0, -1.0, -2.369e-07, 0.0, -1.0, 6.037e-08, 0.0, -1.0, -3.677e-08, 0.0, -1.0, -8.581e-09, 0.0, -1.0, 0.0, 0.0, -1.0, -1.663e-08, 0.0, -1.0, -1.987e-08, 0.0, -1.0, 1.826e-07, 0.0, 1.0, 1.026e-08, 0.0, 1.0, -2.719e-08, 0.0, 1.0, -5.497e-07, 0.0, 1.0, 3.833e-08, 0.0, -1.0, 6.037e-08, 0.0, -1.0, -8.581e-09, 0.0, -1.0, 0.0, 0.0, -1.0, -1.663e-08, 0.0, -1.0, 0.0, 0.0, -1.0, 3.004e-07, 0.0, -1.0, 1.599e-07, 0.0, -1.0, -1.254e-08, 0.0, -1.0, -1.489e-08, 0.0, -1.0, 6.379e-07, 0.0, -1.0, -1.663e-08, 0.0, -1.0, 0.0, 0.0, -1.0, 7.761e-08, 0.0, -1.0, 4.251e-08, 0.0, -1.0, -7.413e-09, 0.0, -1.0, 0.0, 0.0, -1.0, 7.761e-08, 0.0, -1.0, -7.413e-09, 0.0, -1.0, 4.251e-08, 0.0, -1.0, 7.761e-08, 0.0, -1.0, -1.355e-06, 0.0, -1.0, -4.321e-08, 0.0, -1.0, 0.0, 0.0, -1.0, 0.0, 0.0, -1.0, -7.413e-09, 0.0, -1.0, -1.254e-08, 0.0, -1.0, 0.0, 0.0, -1.0, -7.413e-09, 0.0, -1.0, 0.0, 0.0, -1.0, -3.677e-08, 0.0, -1.0, 6.379e-07, 0.0, -1.0, 0.0, 0.0, -1.0, -1.489e-08, 0.0, -1.0, -1.254e-08, 0.0, -1.0, -7.413e-09, 0.0, -1.0, 6.037e-08, 0.0, -1.0, 3.833e-08, 0.0, -1.0, 6.01e-07, 0.0, -1.0, -1.216e-06, 0.0, -1.0, 0.0, 0.0, -1.0, -1.489e-08, 0.0, -1.0, -7.413e-09, 0.0, -1.0, -1.043e-13, 0.0, 1.0, 0.0, 0.0, 1.0, 0.0, 0.0, 1.0, 7.596e-15, 0.0, 1.0, -5.125e-08, 0.0, -1.0, 9.817e-08, 0.0, -1.0, -3.883e-07, 0.0, -1.0, -5.125e-08, 0.0, -1.0, -8.647e-08, 0.0, -1.0, 0.0, 0.0, -1.0, -5.125e-08, 0.0, -1.0, 3.004e-07, 0.0, -1.0, -8.647e-08, 0.0, -1.0, -5.125e-08, 0.0, -1.0, 1.599e-07, 0.0, -1.0, 3.004e-07, 0.0, -1.0, -5.125e-08, 0.0, -1.0, -3.883e-07, 0.0, -1.0, 1.599e-07, 0.0, -1.0, -5.125e-08, 0.0, -1.0, -1.355e-06, 0.0, -1.0, 9.817e-08, 0.0, -1.0, -5.125e-08, 0.0, -1.0, -4.321e-08, 0.0, -1.0, -1.355e-06, 0.0, -1.0, -8.581e-09, 0.0, -1.0, 0.0, 0.0, -1.0, -1.663e-08, 0.0, -1.0, -1.663e-08, 0.0, -1.0, -4.321e-08, 0.0, -1.0, -5.125e-08, 0.0, -1.0, -1.663e-08, 0.0, -1.0, 6.01e-07, 0.0, -1.0, -4.321e-08, 0.0, -1.0, -1.663e-08, 0.0, -1.0, -1.216e-06, 0.0, -1.0, 6.01e-07, 0.0, -1.0, -1.663e-08, 0.0, -1.0, 6.379e-07, 0.0, -1.0, -1.216e-06, 0.0, -1.0, -5.125e-08, 0.0, -1.0, 0.0, 0.0, -1.0, -7.413e-09, 0.0, -1.0, 0.7071, 0.7071, 0.0, 0.7071, 0.7071, 0.0, 0.5, 0.866, 0.0, 0.5, 0.866, 0.0, 0.0, 0.0, 1.0, -8.186e-14, 0.0, 1.0, -5.372e-14, 0.0, 1.0, 5.847e-15, 0.0, 1.0, -5.372e-14, 0.0, 1.0, -8.186e-14, 0.0, 1.0, 0.0, 0.0, 1.0, 0.0, 0.0, 1.0, 5.847e-15, 0.0, 1.0, 0.0, 0.0, 1.0, 5.847e-15, 0.0, 1.0, 0.0, 0.0, 1.0, 2.911e-12, 0.0, 1.0, 5.847e-15, 0.0, 1.0, 0.0, 0.0, 1.0, 0.0, 0.0, 1.0, 0.0, 0.0, 1.0, 5.847e-15, 0.0, 1.0, 0.0, 0.0, 1.0, 0.0, 0.0, 1.0, 5.847e-15, 0.0, 1.0, 2.884e-13, 0.0, 1.0, -5.372e-14, 0.0, 1.0, 5.847e-15, 0.0, 1.0, 2.884e-13, 0.0, 1.0, 5.847e-15, 0.0, 1.0, 2.911e-12, 0.0, 1.0, 0.0, 0.0, 1.0, 0.0, 0.0, 1.0, 5.847e-15, 0.0, 1.0, 0.0, 0.0, 1.0, 0.0, 0.0, 1.0, -5.372e-14, 0.0, 1.0, -9.039e-15, 0.0, 1.0, 0.0, 0.0, 1.0, 0.0, 0.0, 1.0, -9.039e-15, 0.0, 1.0, 0.0, 0.0, 1.0, 0.0, 0.0, 1.0, -9.039e-15, 0.0, 1.0, 0.0, 0.0, 1.0, 5.847e-15, 0.0, 1.0, 0.0, 0.0, 1.0, 0.0, 0.0, 1.0, -9.039e-15, 0.0, 1.0, -4.37e-13, 0.0, 1.0, 0.0, 0.0, 1.0, -9.039e-15, 0.0, 1.0, -1.303e-13, 0.0, 1.0, -4.37e-13, 0.0, 1.0, -9.039e-15, 0.0, 1.0, 4.954e-15, 0.0, 1.0, -1.303e-13, 0.0, 1.0, -9.039e-15, 0.0, 1.0, 4.954e-15, 0.0, 1.0, 9.726e-14, 0.0, 1.0, 0.0, 0.0, 1.0, 4.954e-15, 0.0, 1.0, 0.0, 0.0, 1.0, -1.303e-13, 0.0, 1.0, 0.0, 0.0, 1.0, -5.848e-15, 0.0, 1.0, 4.954e-15, 0.0, 1.0, 0.0, 0.0, 1.0, 0.0, 0.0, 1.0, 0.0, 0.0, 1.0, -5.372e-14, 0.0, 1.0, 9.474e-15, 0.0, 1.0, 1.528e-12, 0.0, 1.0, 9.787e-13, 0.0, 1.0, 9.474e-15, 0.0, 1.0, 9.787e-13, 0.0, 1.0, -1.185e-13, 0.0, 1.0, 9.474e-15, 0.0, 1.0, -1.185e-13, 0.0, 1.0, 4.234e-13, 0.0, 1.0, 9.474e-15, 0.0, 1.0, 4.234e-13, 0.0, 1.0, -1.271e-13, 0.0, 1.0, 9.474e-15, 0.0, 1.0, -1.271e-13, 0.0, 1.0, -1.19e-13, 0.0, 1.0, -5.848e-15, 0.0, 1.0, -1.156e-14, 0.0, 1.0, -2.561e-14, 0.0, 1.0, 1.266e-13, 0.0, 1.0, 0.0, 0.0, 1.0, 0.0, 0.0, 1.0, 0.0, 0.0, 1.0, 0.0, 0.0, 1.0, -1.156e-14, 0.0, 1.0, 9.903e-15, 0.0, 1.0, -2.561e-14, 0.0, 1.0, 4.251e-08, 0.0, -1.0, 3.833e-08, 0.0, -1.0, -8.581e-09, 0.0, -1.0, -7.413e-09, 0.0, -1.0, 6.966e-15, 0.0, 1.0, 1.528e-12, 0.0, 1.0, 9.474e-15, 0.0, 1.0, 6.966e-15, 0.0, 1.0, 2.884e-13, 0.0, 1.0, 1.528e-12, 0.0, 1.0, 6.966e-15, 0.0, 1.0, 9.474e-15, 0.0, 1.0, 0.0, 0.0, 1.0, -5.848e-15, 0.0, 1.0, 1.266e-13, 0.0, 1.0, 9.726e-14, 0.0, 1.0, -5.848e-15, 0.0, 1.0, 9.726e-14, 0.0, 1.0, 4.954e-15, 0.0, 1.0, 0.0, 0.0, 1.0, 6.966e-15, 0.0, 1.0, 0.0, 0.0, 1.0, 5.202e-14, 0.0, 1.0, 8.186e-14, 0.0, 1.0, 0.0, 0.0, 1.0, 5.202e-14, 0.0, 1.0, 0.0, 0.0, 1.0, 0.0, 0.0, 1.0, 5.202e-14, 0.0, 1.0, 0.0, 0.0, 1.0, -5.372e-14, 0.0, 1.0, 5.202e-14, 0.0, 1.0, 0.0, 0.0, 1.0, 0.0, 0.0, 1.0, 5.202e-14, 0.0, 1.0, 0.0, 0.0, 1.0, 0.0, 0.0, 1.0, 0.0, 0.0, 1.0, 0.0, 0.0, 1.0, 4.954e-15, 0.0, 1.0, -9.039e-15, 0.0, 1.0, 0.0, 0.0, 1.0, 0.0, 0.0, 1.0, 0.0, 0.0, 1.0, 0.0, 0.0, 1.0, -1.156e-14, 0.0, 1.0, -5.848e-15, 0.0, 1.0, 0.0, 0.0, 1.0, 0.0, 0.0, 1.0, 7.596e-15, 0.0, 1.0, 8.186e-14, 0.0, 1.0, 5.202e-14, 0.0, 1.0, 0.0, 0.0, 1.0, 0.0, 0.0, 1.0, 0.0, 0.0, 1.0, 0.0, 0.0, 1.0, 0.0, 1.0, 0.0, 0.0, 1.0, 0.0, 0.0, 1.0, 0.0, 0.0, 1.0, 0.0, 0.0, 0.0, 1.0, 0.0, 0.0, 1.0, 0.0, 0.0, 1.0, 0.0, 0.0, 1.0, 0.0, 0.0, 1.0, 0.0, 0.0, 1.0, 0.0, 0.0, 1.0, 0.0, 0.0, 1.0, -1.0, 0.0, 0.0, -1.0, 0.0, 0.0, -1.0, 0.0, 0.0, -1.0, 0.0, 0.0, 0.0, 0.0, 1.0, 0.0, 0.0, 1.0, 0.0, 0.0, 1.0, 0.0, 0.0, 1.0, -2.393e-14, 0.0, 1.0, 0.0, 0.0, 1.0, 0.0, 0.0, 1.0, -2.393e-14, 0.0, 1.0, 0.0, 0.0, 1.0, -1.043e-13, 0.0, 1.0, 5.202e-14, 0.0, 1.0, -2.393e-14, 0.0, 1.0, -1.043e-13, 0.0, 1.0, 5.202e-14, 0.0, 1.0, -1.043e-13, 0.0, 1.0, 7.596e-15, 0.0, 1.0, -2.393e-14, 0.0, 1.0, 6.966e-15, 0.0, 1.0, 0.0, 0.0, 1.0, -2.393e-14, 0.0, 1.0, 0.0, 0.0, 1.0, 0.0, 0.0, 1.0, -2.393e-14, 0.0, 1.0, 0.0, 0.0, 1.0, 0.0, 0.0, 1.0, -2.393e-14, 0.0, 1.0, 0.0, 0.0, 1.0, 0.0, 0.0, 1.0, -2.393e-14, 0.0, 1.0, 0.0, 0.0, 1.0, 0.0, 0.0, 1.0, -2.393e-14, 0.0, 1.0, 0.0, 0.0, 1.0, 0.0, 0.0, 1.0, 6.966e-15, 0.0, 1.0, -5.372e-14, 0.0, 1.0, 2.884e-13, 0.0, 1.0, 0.0, -1.0, 0.0, 0.0, -1.0, 0.0, 0.0, -1.0, 0.0, 0.0, -1.0, 0.0, 1.0, 0.0, 0.0, 1.0, 0.0, 0.0, 1.0, 0.0, 0.0, 1.0, 0.0, 0.0, 0.0, 1.0, 0.0, 0.0, 1.0, 0.0, 0.0, 1.0, 0.0, 0.0, 1.0, 0.0, -1.0, 0.0, 0.0, -1.0, 0.0, 0.0, -1.0, 0.0, 0.0, -1.0, 0.0, 0.0, 0.0, -1.0, 0.0, 0.0, -1.0, 0.0, 0.0, -1.0, 0.0, 0.0, -1.0, 0.0, 1.0, 0.0, 0.0, 1.0, 0.0, 0.0, 1.0, 0.0, 0.0, 1.0, 0.0, 0.0, 0.0, 1.0, 0.0, 0.0, 1.0, 0.0, 0.0, 1.0, 0.0, 0.0, 1.0, 0.0, -1.0, 0.0, 0.0, -1.0, 0.0, 0.0, -1.0, 0.0, 0.0, -1.0, 0.0, 0.0, 0.0, -1.0, 0.0, 0.0, -1.0, 0.0, 0.0, -1.0, 0.0, 0.0, -1.0, 0.0, 1.0, 0.0, 0.0, 1.0, 0.0, 0.0, 1.0, 0.0, 0.0, 1.0, 0.0, 0.0, 0.0, 1.0, 0.0, 0.0, 1.0, 0.0, 0.0, 1.0, 0.0, 0.0, 1.0, 0.0, 0.5, -0.866, 0.0, 0.5, -0.866, 0.0, 0.7071, -0.7071, 0.0, 0.7071, -0.7071, 0.0, -1.0, 0.0, 0.0, -1.0, 0.0, 0.0, -1.0, 0.0, 0.0, -1.0, 0.0, 0.0, 0.0, -1.0, 0.0, 0.0, -1.0, 0.0, 0.0, -1.0, 0.0, 0.0, -1.0, 0.0, 1.0, 0.0, 0.0, 1.0, 0.0, 0.0, 1.0, 0.0, 0.0, 1.0, 0.0, 0.0, 1.0, 0.0, 0.0, 1.0, 0.0, 0.0, 1.0, 0.0, 0.0, 1.0, 0.0, 0.0, 0.0, 1.0, 0.0, 0.0, 1.0, 0.0, 0.0, 1.0, 0.0, 0.0, 1.0, 0.0, -1.0, 0.0, 0.0, -1.0, 0.0, 0.0, -1.0, 0.0, 0.0, -1.0, 0.0, 0.0, 0.0, -1.0, 0.0, 0.0, -1.0, 0.0, 0.0, -1.0, 0.0, 0.0, -1.0, 0.0, -1.0, 0.0, 0.0, -1.0, 0.0, 0.0, -1.0, 0.0, 0.0, -1.0, 0.0, 0.0, 0.0, -1.0, 0.0, 0.0, -1.0, 0.0, 0.0, -1.0, 0.0, 0.0, -1.0, 0.0, 1.0, 0.0, 0.0, 1.0, 0.0, 0.0, 1.0, 0.0, 0.0, 1.0, 0.0, 0.0, 0.0, 1.0, 0.0, 0.0, 1.0, 0.0, 0.0, 1.0, 0.0, 0.0, 1.0, 0.0, 0.0, 1.0, 0.0, 0.0, 1.0, 0.0, 0.0, 1.0, 0.0, 0.0, 1.0, 0.0, -1.0, 0.0, 0.0, -1.0, 0.0, 0.0, -1.0, 0.0, 0.0, -1.0, 0.0, 0.0, 0.0, -1.0, 0.0, 0.0, -1.0, 0.0, 0.0, -1.0, 0.0, 0.0, -1.0, 0.0, 1.0, 0.0, 0.0, 1.0, 0.0, 0.0, 1.0, 0.0, 0.0, 1.0, 0.0, 0.0, 1.0, 0.0, 0.0, 1.0, 0.0, 0.0, 1.0, 0.0, 0.0, 1.0, 0.0, 0.0, 0.0, 1.0, 0.0, 0.0, 1.0, 0.0, 0.0, 1.0, 0.0, 0.0, 1.0, 0.0, -1.0, 0.0, 0.0, -1.0, 0.0, 0.0, -1.0, 0.0, 0.0, -1.0, 0.0, 0.0, 0.0, -1.0, 0.0, 0.0, -1.0, 0.0, 0.0, -1.0, 0.0, 0.0, -1.0, 0.0, 1.0, 0.0, 0.0, 1.0, 0.0, 0.0, 1.0, 0.0, 0.0, 1.0, 0.0, 0.0, 0.0, 1.0, 0.0, 0.0, 1.0, 0.0, 0.0, 1.0, 0.0, 0.0, 1.0, 0.0, -1.0, 0.0, 0.0, -1.0, 0.0, 0.0, -1.0, 0.0, 0.0, -1.0, 0.0, 0.0, 0.0, -1.0, 0.0, 0.0, -1.0, 0.0, 0.0, -1.0, 0.0, 0.0, -1.0, 0.0, -1.0, 0.0, 0.0, -1.0, 0.0, 0.0, -1.0, 0.0, 0.0, -1.0, 0.0, 0.0, 0.0, -1.0, 0.0, 0.0, -1.0, 0.0, 0.0, -1.0, 0.0, 0.0, -1.0, 0.0, 1.0, 0.0, 0.0, 1.0, 0.0, 0.0, 1.0, 0.0, 0.0, 1.0, 0.0, 0.0, 0.0, 1.0, 0.0, 0.0, 1.0, 0.0, 0.0, 1.0, 0.0, 0.0, 1.0, 0.0, 0.0, -1.0, 0.0, 0.0, -1.0, 0.0, 0.0, -1.0, 0.0, 0.0, -1.0, 0.0, 1.0, 0.0, 0.0, 1.0, 0.0, 0.0, 1.0, 0.0, 0.0, 1.0, 0.0, 0.0, 0.0, 1.0, 0.0, 0.0, 1.0, 0.0, 0.0, 1.0, 0.0, 0.0, 1.0, 0.0, -1.0, 0.0, 0.0, -1.0, 0.0, 0.0, -1.0, 0.0, 0.0, -1.0, 0.0, 0.0, 0.2588, -0.9659, 0.0, 0.2588, -0.9659, 0.0, 0.5, -0.866, 0.0, 0.5, -0.866, 0.0, -0.7071, -0.7071, 0.0, -0.7071, -0.7071, 0.0, -0.5, -0.866, 0.0, -0.5, -0.866, 0.0, 1.0, 0.0, 0.0, 1.0, 0.0, 0.0, 1.0, 0.0, 0.0, 1.0, 0.0, 0.0, -0.9659, -0.2588, 0.0, -0.9659, -0.2588, 0.0, -0.866, -0.5, 0.0, -0.866, -0.5, 0.0, 1.914e-07, -1.0, 0.0, 1.914e-07, -1.0, 0.0, 0.2588, -0.9659, 0.0, 0.2588, -0.9659, 0.0, 0.9659, -0.2588, 0.0, 0.9659, -0.2588, 0.0, 1.0, -1.961e-07, 0.0, 1.0, -1.961e-07, 0.0, -0.5, -0.866, 0.0, -0.5, -0.866, 0.0, -0.2588, -0.9659, 0.0, -0.2588, -0.9659, 0.0, -0.2588, -0.9659, 0.0, -0.2588, -0.9659, 0.0, 1.914e-07, -1.0, 0.0, 1.914e-07, -1.0, 0.0, -0.9659, -0.2588, 0.0, -0.9659, -0.2588, 0.0, -1.0, -1.961e-07, 0.0, -1.0, -1.961e-07, 0.0, -0.866, -0.5, 0.0, -0.866, -0.5, 0.0, -0.7071, -0.7071, 0.0, -0.7071, -0.7071, 0.0, 1.0, 0.0, 0.0, 1.0, 0.0, 0.0, 1.0, 0.0, 0.0, 1.0, 0.0, 0.0, 0.7071, -0.7071, 0.0, 0.7071, -0.7071, 0.0, 0.866, -0.5, 0.0, 0.866, -0.5, 0.0, 0.866, -0.5, 0.0, 0.866, -0.5, 0.0, 0.9659, -0.2588, 0.0, 0.9659, -0.2588, 0.0, 0.0, 1.0, 0.0, 0.0, 1.0, 0.0, 0.0, 1.0, 0.0, 0.0, 1.0, 0.0, -1.0, 0.0, 0.0, -1.0, 0.0, 0.0, -1.0, 0.0, 0.0, -1.0, 0.0, 0.0, 0.0, -1.0, 0.0, 0.0, -1.0, 0.0, 0.0, -1.0, 0.0, 0.0, -1.0, 0.0, -1.0, 0.0, 0.0, -1.0, 0.0, 0.0, -1.0, 0.0, 0.0, -1.0, 0.0, 0.0, 0.0, -1.0, 0.0, 0.0, -1.0, 0.0, 0.0, -1.0, 0.0, 0.0, -1.0, 0.0, 0.0, 1.0, 0.0, 0.0, 1.0, 0.0, 0.0, 1.0, 0.0, 0.0, 1.0, 0.0, -1.0, 0.0, 0.0, -1.0, 0.0, 0.0, -1.0, 0.0, 0.0, -1.0, 0.0, 0.0, 0.0, -1.0, 0.0, 0.0, -1.0, 0.0, 0.0, -1.0, 0.0, 0.0, -1.0, 0.0, 0.0, -1.0, 0.0, 0.0, -1.0, 0.0, 0.0, -1.0, 0.0, 0.0, -1.0, 0.0, 1.0, 0.0, 0.0, 1.0, 0.0, 0.0, 1.0, 0.0, 0.0, 1.0, 0.0, 0.0, 0.0, 1.0, 0.0, 0.0, 1.0, 0.0, 0.0, 1.0, 0.0, 0.0, 1.0, 0.0, -1.0, 0.0, 0.0, -1.0, 0.0, 0.0, -1.0, 0.0, 0.0, -1.0, 0.0, 0.0, 1.0, 0.0, 0.0, 1.0, 0.0, 0.0, 1.0, 0.0, 0.0, 1.0, 0.0, 0.0, 0.0, 0.0, 1.0, 0.0, 0.0, 1.0, 0.0, 0.0, 1.0, 0.0, 0.0, 1.0, 0.0, 1.0, 0.0, 0.0, 1.0, 0.0, 0.0, 1.0, 0.0, 0.0, 1.0, 0.0, 0.0, -1.0, 0.0, 0.0, -1.0, 0.0, 0.0, -1.0, 0.0, 0.0, -1.0, 0.0, 1.0, 0.0, 0.0, 1.0, 0.0, 0.0, 1.0, 0.0, 0.0, 1.0, 0.0, 0.0, 0.0, 1.0, 0.0, 0.0, 1.0, 0.0, 0.0, 1.0, 0.0, 0.0, 1.0, 0.0, -1.0, 0.0, 0.0, -1.0, 0.0, 0.0, -1.0, 0.0, 0.0, -1.0, 0.0, 0.0, 0.0, 0.0, -1.0, 0.0, 0.0, -1.0, 0.0, 0.0, -1.0, 0.0, 0.0, -1.0, 0.0, 0.0, -1.0, 0.0, 0.0, -1.0, 0.0, 0.0, -1.0, 0.0, 0.0, -1.0, 0.0, 0.0, -1.0, 0.0, 0.0, -1.0, 0.0, 0.0, -1.0, 0.0, 0.0, -1.0, 0.0, 0.0, -1.0, 0.0, 0.0, -1.0, 0.0, 0.0, -1.0, 0.0, 0.0, -1.0, 0.0, 0.0, -1.0, 0.0, 0.0, -1.0, 0.0, 0.0, -1.0, 0.0, 0.0, -1.0, 0.0, 0.0, -1.0, 0.0, 0.0, -1.0, 0.0, 0.0, -1.0, 0.0, 0.0, -1.0, 0.0, 0.0, -1.0, 0.0, 0.0, -1.0, 0.0, 0.0, -1.0, 0.0, 0.0, -1.0, 0.0, 0.0, -1.0, 0.0, 0.0, -1.0, 0.0, 0.0, -1.0, 0.0, 0.0, -1.0, 0.0, 0.0, 1.0, 0.0, 0.0, 1.0, 0.0, 0.0, 1.0, 0.0, 0.0, 1.0, 0.0, 0.0, 1.0, 0.0, 0.0, 1.0, 0.0, 0.0, 1.0, 0.0, 0.0, 1.0, 0.0, 0.0, 1.0, 0.0, 0.0, 1.0, 0.0, 0.0, 1.0, 0.0, 0.0, 1.0, 0.0, 0.0, 1.0, 0.0, 0.0, 1.0, 0.0, 0.0, 1.0, 0.0, 0.0, 1.0, 1.205e-08, 0.0, 1.0, 3.447e-08, 0.0, 1.0, -7.012e-08, 0.0, 1.0, 1.205e-08, 0.0, 1.0, -7.012e-08, 0.0, 1.0, 1.807e-08, 0.0, 1.0, 1.205e-08, 0.0, 1.0, 1.807e-08, 0.0, 1.0, 1.569e-08, 0.0, 1.0, 1.205e-08, 0.0, 1.0, 1.569e-08, 0.0, 1.0, 1.17e-08, 0.0, 1.0, 1.205e-08, 0.0, 1.0, 1.17e-08, 0.0, 1.0, -3.989e-08, 0.0, 1.0, 1.205e-08, 0.0, 1.0, -3.989e-08, 0.0, 1.0, 1.337e-08, 0.0, 1.0, 1.205e-08, 0.0, 1.0, 1.337e-08, 0.0, 1.0, 1.815e-08, 0.0, 1.0, 1.205e-08, 0.0, 1.0, 1.815e-08, 0.0, 1.0, -6.741e-09, 0.0, 1.0, 1.205e-08, 0.0, 1.0, -6.741e-09, 0.0, 1.0, -1.134e-08, 0.0, 1.0, 1.205e-08, 0.0, 1.0, -1.134e-08, 0.0, 1.0, 2.909e-09, 0.0, 1.0, 1.205e-08, 0.0, 1.0, 2.909e-09, 0.0, 1.0, 1.252e-08, 0.0, 1.0, 1.205e-08, 0.0, 1.0, 1.252e-08, 0.0, 1.0, -2.325e-09, 0.0, 1.0, 1.205e-08, 0.0, 1.0, -2.325e-09, 0.0, 1.0, 3.498e-09, 0.0, 1.0, 1.205e-08, 0.0, 1.0, 3.498e-09, 0.0, 1.0, -9.517e-09, 0.0, 1.0, 1.205e-08, 0.0, 1.0, -9.517e-09, 0.0, 1.0, 0.0, 0.0, 1.0, 1.205e-08, 0.0, 1.0, 0.0, 0.0, 1.0, -2.685e-09, 0.0, 1.0, 1.205e-08, 0.0, 1.0, -2.685e-09, 0.0, 1.0, -8.751e-09, 0.0, 1.0, 1.205e-08, 0.0, 1.0, -8.751e-09, 0.0, 1.0, 2.154e-08, 0.0, 1.0, 1.205e-08, 0.0, 1.0, 2.154e-08, 0.0, 1.0, -4.811e-08, 0.0, 1.0, 1.205e-08, 0.0, 1.0, -4.811e-08, 0.0, 1.0, 1.331e-07, 0.0, 1.0, 1.205e-08, 0.0, 1.0, 2.661e-07, 0.0, 1.0, -7.456e-08, 0.0, 1.0, 1.205e-08, 0.0, 1.0, -7.456e-08, 0.0, 1.0, 3.447e-08, 0.0, 1.0, 0.0, 0.0, 1.0, 0.0, 0.0, 1.0, 0.0, 0.0, 1.0, 0.0, 0.0, 1.0, 0.0, 0.0, 1.0, 0.0, 0.0, 1.0, 0.0, 0.0, 1.0, 0.0, 0.0, 1.0, 0.0, 0.0, 1.0, 0.0, 0.0, 1.0, 0.0, 0.0, 1.0, 0.0, 0.0, 1.0, -0.2588, 0.9659, 0.0, -0.2588, 0.9659, 0.0, -0.5, 0.866, 0.0, -0.5, 0.866, 0.0, 0.9659, 0.2588, 0.0, 0.9659, 0.2588, 0.0, 1.0, 0.0, 0.0, 1.0, 0.0, 0.0])] * 3)])

# ---- objects
ob_shape_9_indexedfaceset = bpy.data.objects.new('SHAPE_9_IndexedFaceSet', me_shape_9_indexedfaceset)

# ---- transforms, parenting, visibility, modifiers, constraints
ob_shape_9_indexedfaceset.location = (0.0, 0.0, 0.0)
ob_shape_9_indexedfaceset.rotation_euler = (-0.0, 3.142, 3.142)
ob_shape_9_indexedfaceset.scale = (2.54, 2.54, 2.54)
_m = ob_shape_9_indexedfaceset.modifiers.new('Bevel', 'BEVEL')
_m.segments = 3

# ---- collection membership
col_collection.objects.link(ob_shape_9_indexedfaceset)

# ---- scene / render settings (as saved in the file)
scene.frame_start = 1; scene.frame_end = 250; scene.frame_set(1)
scene.render.engine = 'BLENDER_EEVEE_NEXT'
scene.cycles.sampling_pattern = 'TABULATED_SOBOL'
scene.cycles.use_light_tree = False
scene.view_settings.view_transform = 'Filmic'
bpy.context.view_layer.update()

# ---- added for rendering (the .blend has no active camera and no usable light): camera, sun
cam_auto = bpy.data.cameras.new('AutoCamera')
cam_auto.lens = 50.0
cam_auto.sensor_width = 36.0
cam_auto.clip_end = 1000.0
ob_auto_camera = bpy.data.objects.new('AutoCamera', cam_auto)
scene.collection.objects.link(ob_auto_camera)
ob_auto_camera.location = (3.07798, -3.69358, 2.91039)
ob_auto_camera.rotation_euler = (1.09748, -7.21219e-08, 0.694738)
scene.camera = ob_auto_camera
light_auto_sun = bpy.data.lights.new('AutoSun', 'SUN')
light_auto_sun.energy = 3.0
light_auto_sun.angle = 0.0523599
ob_auto_sun = bpy.data.objects.new('AutoSun', light_auto_sun)
scene.collection.objects.link(ob_auto_sun)
ob_auto_sun.rotation_euler = (0.872665, 0.174533, 0.523599)
bpy.context.view_layer.update()
